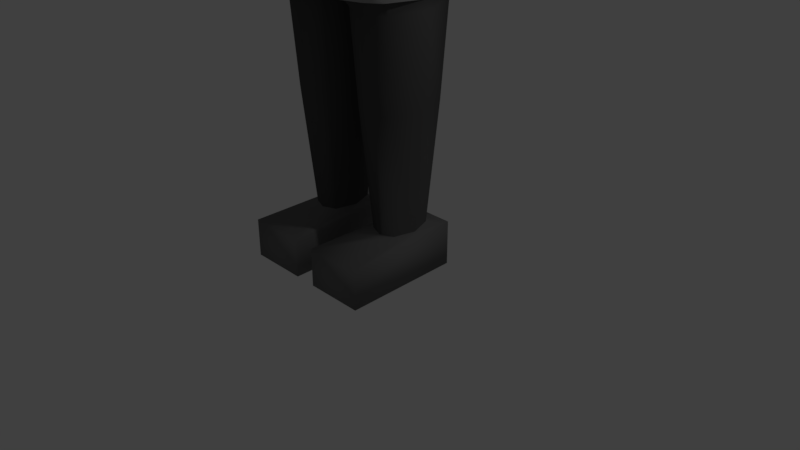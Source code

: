 # Source: GiantRobotBoss.blend  (saved by Blender 2.79.0; exported with 4.5.12 LTS)
import bpy
from mathutils import Matrix  # noqa: F401  (used for matrix-valued properties, if any)

bpy.ops.wm.read_factory_settings(use_empty=True)
scene = bpy.context.scene
scene.name = 'Scene'

# ---- collections
col_collection_1 = bpy.data.collections.new('Collection 1'); scene.collection.children.link(col_collection_1)

# ---- materials (node trees are filled in below, after node groups)
mat_material_008 = bpy.data.materials.new('Material.008')
mat_material_008.alpha_threshold = 0.0
mat_material_008.use_transparent_shadow = False
mat_material_008.diffuse_color = (0.8, 0.7264, 0.04232, 1.0)
mat_material_008.roughness = 0.5
mat_material_009 = bpy.data.materials.new('Material.009')
mat_material_009.alpha_threshold = 0.0
mat_material_009.use_transparent_shadow = False
mat_material_009.diffuse_color = (0.8, 0.1628, 0.5976, 1.0)
mat_material_009.roughness = 0.5
mat_material_010 = bpy.data.materials.new('Material.010')
mat_material_010.alpha_threshold = 0.0
mat_material_010.use_transparent_shadow = False
mat_material_010.diffuse_color = (0.0, 0.0, 0.0, 1.0)
mat_material_010.roughness = 0.5
mat_material_007 = bpy.data.materials.new('Material.007')
mat_material_007.alpha_threshold = 0.0
mat_material_007.use_transparent_shadow = False
mat_material_007.diffuse_color = (0.5122, 0.1329, 0.03618, 1.0)
mat_material_007.roughness = 0.5
mat_material_007.specular_intensity = 0.0
mat_material = bpy.data.materials.new('Material')
mat_material.alpha_threshold = 0.0
mat_material.use_transparent_shadow = False
mat_material.diffuse_color = (0.3493, 0.3493, 0.3493, 1.0)
mat_material.roughness = 0.5
mat_material.specular_intensity = 0.0
mat_material.line_color = (0.0, 0.0, 0.0, 1.0)
mat_material_001 = bpy.data.materials.new('Material.001')
mat_material_001.alpha_threshold = 0.0
mat_material_001.use_transparent_shadow = False
mat_material_001.diffuse_color = (0.1743, 0.1743, 0.1743, 1.0)
mat_material_001.roughness = 0.5
mat_material_001.specular_intensity = 0.0
mat_material_002 = bpy.data.materials.new('Material.002')
mat_material_002.alpha_threshold = 0.0
mat_material_002.use_transparent_shadow = False
mat_material_002.diffuse_color = (0.08115, 0.08115, 0.08115, 1.0)
mat_material_002.roughness = 0.5
mat_material_002.specular_intensity = 0.0
mat_material_003 = bpy.data.materials.new('Material.003')
mat_material_003.alpha_threshold = 0.0
mat_material_003.use_transparent_shadow = False
mat_material_003.diffuse_color = (0.1995, 0.8, 0.1416, 1.0)
mat_material_003.roughness = 0.5
mat_material_004 = bpy.data.materials.new('Material.004')
mat_material_004.alpha_threshold = 0.0
mat_material_004.use_transparent_shadow = False
mat_material_004.diffuse_color = (0.8, 0.008726, 0.006869, 1.0)
mat_material_004.roughness = 0.5
mat_material_004.specular_intensity = 0.0
mat_material_005 = bpy.data.materials.new('Material.005')
mat_material_005.alpha_threshold = 0.0
mat_material_005.use_transparent_shadow = False
mat_material_005.roughness = 0.5
mat_material_005.specular_intensity = 0.0
mat_material_006 = bpy.data.materials.new('Material.006')
mat_material_006.alpha_threshold = 0.0
mat_material_006.use_transparent_shadow = False
mat_material_006.diffuse_color = (0.0, 0.0, 0.0, 1.0)
mat_material_006.roughness = 0.5
mat_material_006.specular_intensity = 0.0

# ---- material node trees

# ---- world
world_world = bpy.data.worlds.new('World'); scene.world = world_world
world_world.color = (0.05088, 0.05088, 0.05088)
world_world.use_sun_shadow = False
world_world.sun_shadow_jitter_overblur = 0.0
world_world.cycles.sampling_method = 'MANUAL'

# ---- cameras
cam_camera = bpy.data.cameras.new('Camera')
cam_camera.clip_end = 100.0
cam_camera.lens = 35.0
cam_camera.sensor_width = 32.0
cam_camera.sensor_height = 18.0
cam_camera.ortho_scale = 7.314
cam_camera.dof.focus_distance = 0.0
cam_camera.dof.aperture_fstop = 128.0

# ---- lights
light_lamp = bpy.data.lights.new('Lamp', 'POINT')
light_lamp.transmission_factor = 0.0
light_lamp.cutoff_distance = 30.0
light_lamp.energy = 100.0
light_lamp.shadow_buffer_clip_start = 1.001
light_lamp.shadow_soft_size = 0.1
light_lamp.shadow_maximum_resolution = 0.006
light_lamp.use_absolute_resolution = True

# ---- meshes
me_cylinder_001 = bpy.data.meshes.new('Cylinder.001')
me_cylinder_001.from_pydata([(-5.173e-09, 0.7768, -2.899), (-5.173e-09, 0.7768, 0.5914), (0.3884, 0.6728, -2.899), (0.3884, 0.6728, 0.5914), (0.6728, 0.3884, -2.899), (0.6728, 0.3884, 0.5914), (0.7768, -6.425e-08, -2.899), (0.7768, -6.425e-08, 0.5914), (0.6728, -0.3884, -2.899), (0.6728, -0.3884, 0.5914), (0.3884, -0.6728, -2.899), (0.3884, -0.6728, 0.5914), (1.121e-07, -0.7768, -2.899), (1.121e-07, -0.7768, 0.5914), (-0.3884, -0.6728, -2.899), (-0.3884, -0.6728, 0.5914), (-0.6728, -0.3884, -2.899), (-0.6728, -0.3884, 0.5914), (-0.7768, -3.915e-07, -2.899), (-0.7768, -3.915e-07, 0.5914), (-0.6728, 0.3884, -2.899), (-0.6728, 0.3884, 0.5914), (-0.3884, 0.6728, -2.899), (-0.3884, 0.6728, 0.5914), (-5.173e-09, 0.7768, -0.1854), (0.3884, 0.6728, -0.1854), (0.6728, 0.3884, -0.1854), (0.7768, -6.425e-08, -0.1854), (0.6728, -0.3884, -0.1854), (0.3884, -0.6728, -0.1854), (1.121e-07, -0.7768, -0.1854), (-0.3884, -0.6728, -0.1854), (-0.6728, -0.3884, -0.1854), (-0.7768, -3.915e-07, -0.1854), (-0.6728, 0.3884, -0.1854), (-0.3884, 0.6728, -0.1854), (-8.004e-09, 0.1943, -4.361), (0.09714, 0.1683, -4.361), (0.1683, 0.09714, -4.361), (0.1943, -1.205e-07, -4.361), (0.1683, -0.09714, -4.361), (0.09714, -0.1683, -4.361), (2.133e-08, -0.1943, -4.361), (-0.09714, -0.1683, -4.361), (-0.1683, -0.09714, -4.361), (-0.1943, -2.024e-07, -4.361), (-0.1683, 0.09714, -4.361), (-0.09714, 0.1683, -4.361), (3.899e-08, -0.3076, -4.077), (0.1538, -0.2664, -4.077), (0.2664, -0.1538, -4.077), (0.3076, -1.096e-07, -4.077), (-7.454e-09, 0.3076, -4.077), (-0.1538, 0.2664, -4.077), (0.1538, 0.2664, -4.077), (0.2664, 0.1538, -4.077), (-0.2664, 0.1538, -4.077), (-0.3076, -2.391e-07, -4.077), (-0.2664, -0.1538, -4.077), (-0.1538, -0.2664, -4.077)], [], [(24, 1, 3, 25), (25, 3, 5, 26), (26, 5, 7, 27), (27, 7, 9, 28), (28, 9, 11, 29), (29, 11, 13, 30), (30, 13, 15, 31), (31, 15, 17, 32), (32, 17, 19, 33), (33, 19, 21, 34), (3, 1, 23, 21, 19, 17, 15, 13, 11, 9, 7, 5), (34, 21, 23, 35), (35, 23, 1, 24), (49, 48, 42, 41), (22, 35, 24, 0), (20, 34, 35, 22), (18, 33, 34, 20), (16, 32, 33, 18), (14, 31, 32, 16), (12, 30, 31, 14), (10, 29, 30, 12), (8, 28, 29, 10), (6, 27, 28, 8), (4, 26, 27, 6), (2, 25, 26, 4), (0, 24, 25, 2), (36, 37, 38, 39, 40, 41, 42, 43, 44, 45, 46, 47), (50, 49, 41, 40), (51, 50, 40, 39), (53, 52, 36, 47), (52, 54, 37, 36), (55, 51, 39, 38), (56, 53, 47, 46), (54, 55, 38, 37), (57, 56, 46, 45), (58, 57, 45, 44), (59, 58, 44, 43), (48, 59, 43, 42), (12, 14, 59, 48), (14, 16, 58, 59), (16, 18, 57, 58), (18, 20, 56, 57), (2, 4, 55, 54), (20, 22, 53, 56), (4, 6, 51, 55), (0, 2, 54, 52), (22, 0, 52, 53), (6, 8, 50, 51), (8, 10, 49, 50), (10, 12, 48, 49)])
me_cylinder_001.polygons.foreach_set('use_smooth', [True] * 50)
me_cylinder_001.polygons.foreach_set('material_index', [1, 1, 1, 1, 1, 1, 1, 1, 1, 1, 1, 1, 1, 2, 0, 0, 0, 0, 0, 0, 0, 0, 0, 0, 0, 0, 2, 2, 2, 2, 2, 2, 2, 2, 2, 2, 2, 2, 0, 0, 0, 0, 0, 0, 0, 0, 0, 0, 0, 0])
me_cylinder_001.materials.append(mat_material_008)
me_cylinder_001.materials.append(mat_material_009)
me_cylinder_001.materials.append(mat_material_010)
me_cylinder_001.use_remesh_preserve_volume = False
me_cylinder_001.use_remesh_preserve_attributes = False
me_cylinder_001.use_mirror_vertex_groups = False
me_cylinder_001.update()
me_cube_002 = bpy.data.meshes.new('Cube.002')
me_cube_002.from_pydata([(-1.0, -1.0, -1.0), (-1.0, -1.0, 1.0), (-1.0, 1.0, -1.0), (-1.0, 1.0, 1.0), (1.0, -1.0, -1.0), (1.0, -1.0, 1.0), (1.0, 1.0, -1.0), (1.0, 1.0, 1.0)], [], [(0, 1, 3, 2), (2, 3, 7, 6), (6, 7, 5, 4), (4, 5, 1, 0), (2, 6, 4, 0), (7, 3, 1, 5)])
me_cube_002.materials.append(mat_material_007)
me_cube_002.use_remesh_preserve_volume = False
me_cube_002.use_remesh_preserve_attributes = False
me_cube_002.use_mirror_vertex_groups = False
me_cube_002.update()
me_cube = bpy.data.meshes.new('Cube')
me_cube.from_pydata([(-0.3538, -0.3972, -1.03), (-0.3555, 0.4155, -1.03), (-1.258, -1.258, 2.524), (-1.258, 1.258, 2.524), (-0.951, 0.9873, 2.524), (-0.951, -1.005, 2.524), (-0.951, 0.9873, 2.643), (-0.951, -1.005, 2.643), (-0.7103, 0.6826, 2.643), (-0.7103, -0.7577, 2.643), (-0.1012, 0.06965, 2.769), (-0.1012, -0.1422, 2.769), (-0.2856, -1.202, 1.769), (-0.6022, -1.174, 1.206), (-0.3115, -1.145, 0.6189), (-0.2184, -1.506, 1.639), (-0.4725, -1.483, 1.187), (-0.2403, -1.46, 0.7182), (-0.2856, -1.512, 1.754), (-0.6022, -1.484, 1.19), (-0.3115, -1.455, 0.6036), (-0.2184, -0.5757, 1.667), (-0.4725, -0.5533, 1.215), (-0.2403, -0.5302, 0.7462), (-0.7103, 0.6826, 2.745), (-0.7103, -0.7577, 2.745), (-0.1012, 0.06965, 3.376), (-0.1012, -0.1422, 3.376), (-0.1363, 0.105, 3.574), (-0.1363, -0.1801, 3.574), (-0.1894, 0.1582, 3.395), (-0.1894, 0.1582, 3.574), (-0.1894, -0.2332, 3.395), (-0.1894, -0.2332, 3.574), (-0.9821, -0.9868, -0.2597), (-0.9821, 0.9868, -0.2006), (-1.1, 1.103, 0.7337), (-0.9821, 0.134, -0.2597), (-1.076, 0.5827, 0.495), (-0.9753, -0.9995, -1.017), (-0.9753, 0.8009, -1.017), (-1.13, -1.151, -0.1996), (-1.13, 0.9527, -0.1996), (-1.13, 0.1379, -0.1996), (-1.265, 1.086, 0.7562), (-1.237, 0.6541, 0.5121), (-1.216, 0.8059, 0.4079), (-1.205, 0.7146, 0.334), (-1.189, 0.7146, 0.2209), (-1.182, 0.8146, 0.1688), (-1.189, 0.9016, 0.2209), (-1.207, 0.9103, 0.347), (-1.284, 0.8057, 0.4149), (-1.273, 0.7093, 0.3368), (-1.256, 0.7093, 0.2175), (-1.248, 0.8149, 0.1624), (-1.256, 0.9067, 0.2175), (-1.275, 0.9159, 0.3506), (-0.8479, 0.8548, -1.0), (-0.8479, -0.8548, -1.0), (-0.2063, 0.4949, -1.044), (-0.2071, -0.4726, -1.043), (-0.4763, 0.007346, -1.027), (-0.4003, -0.4729, -1.337), (-0.4003, 0.4729, -1.337), (-0.5476, 0.0, -1.337), (-0.6496, -0.5327, -5.339), (-1.322, -0.2694, -2.285), (-0.8447, -0.4838, -5.339), (-1.322, 0.2694, -2.285), (-0.6583, 0.6384, -5.339), (-0.8647, 0.5795, -5.339), (-1.239, -1.251, -1.337), (-1.239, 1.251, -1.337), (-1.244, -1.249, -1.337), (-1.381, -0.2883, -1.858), (-1.355, -1.189, -1.38), (-1.152, -1.389, -1.485), (-1.237, -1.256, -1.337), (-1.186, -1.359, -1.38), (-1.319, -1.319, -1.485), (-1.242, -1.254, -1.337), (-1.306, -1.309, -1.38), (-1.237, 1.256, -1.337), (-1.152, 1.389, -1.485), (-1.186, 1.359, -1.38), (-1.381, 0.2883, -1.858), (-1.244, 1.249, -1.337), (-1.355, 1.189, -1.38), (-1.319, 1.319, -1.485), (-1.242, 1.254, -1.337), (-1.306, 1.309, -1.38), (-0.4149, -1.39, 1.193), (-0.4725, -1.064, 1.206), (-0.2184, -1.086, 1.658), (-0.2301, -1.415, 1.604), (-0.2462, -1.375, 0.7738), (-0.2403, -1.04, 0.7369), (-0.1188, -1.402, 1.197), (-0.05492, -1.407, 1.311), (-0.06042, -1.396, 1.079), (-9.513e-06, -0.9129, -5.262), (0.0004682, -1.256, -1.337), (0.0004264, -1.359, -1.38), (0.0003987, -1.389, -1.485), (-9.492e-06, 0.9129, -5.262), (0.008033, -0.6435, -1.337), (-0.0004361, 1.256, -1.337), (-0.0004361, 0.6435, -1.337), (-5.745, -0.3028, -1.714), (-5.745, 0.3028, -1.714), (-5.148, -0.1879, -1.83), (-5.148, 0.1879, -1.83), (-6.258, -0.3028, -1.558), (-6.258, 0.3028, -1.558), (-5.948, 0.3028, -1.274), (-5.948, -0.3028, -1.274), (-6.829, -0.3028, -1.771), (-6.829, 0.3028, -1.771), (-7.239, 0.3028, -1.682), (-7.239, -0.3028, -1.682), (-6.594, -0.3028, -1.252), (-6.543, -0.3028, -1.439), (-6.543, 0.3028, -1.439), (-6.594, 0.3028, -1.252), (-5.745, -0.3028, -2.467), (-5.745, 0.3028, -2.467), (-5.148, -0.1879, -2.351), (-5.148, 0.1879, -2.351), (-5.745, -0.3028, -2.09), (-5.745, 0.3028, -2.09), (-5.148, 0.2562, -2.09), (-5.148, -0.2562, -2.09), (-6.258, -0.3028, -2.623), (-6.258, 0.3028, -2.623), (-5.948, 0.3028, -2.907), (-5.948, -0.3028, -2.907), (-6.829, -0.3028, -2.41), (-6.829, 0.3028, -2.41), (-7.239, 0.3028, -2.499), (-7.239, -0.3028, -2.499), (-6.594, -0.3028, -2.929), (-6.543, -0.3028, -2.742), (-6.543, 0.3028, -2.742), (-6.594, 0.3028, -2.929), (-5.325, 0.3028, -1.714), (-5.325, -0.3028, -1.714), (-5.325, 0.3028, -2.09), (-5.325, -0.3028, -2.09), (-5.325, 0.3028, -2.467), (-5.325, -0.3028, -2.467), (-5.148, 0.0, -1.807), (-5.148, 0.2253, -1.934), (-5.148, -0.2253, -1.934), (-5.148, 0.0, -2.374), (-5.148, 0.2253, -2.247), (-5.148, -0.2253, -2.247), (-3.223, -0.2784, -1.704), (-3.223, 0.2784, -1.704), (-3.223, -0.2784, -2.477), (-3.223, 0.2784, -2.477), (-3.223, 0.3796, -2.09), (-3.223, -0.3796, -2.09), (-3.223, 0.0, -1.67), (-3.223, 0.3338, -1.859), (-3.223, -0.3338, -1.859), (-3.223, 0.0, -2.511), (-3.223, 0.3338, -2.322), (-3.223, -0.3338, -2.322), (-1.575, -0.2013, -1.81), (-1.575, 0.2013, -1.81), (-1.575, -0.2013, -2.369), (-1.575, 0.2013, -2.369), (-1.575, 0.2745, -2.09), (-1.575, -0.2745, -2.09), (-1.575, 0.0, -1.786), (-1.575, 0.2414, -1.922), (-1.575, -0.2414, -1.922), (-1.575, 0.0, -2.394), (-1.575, 0.2414, -2.257), (-1.575, -0.2414, -2.257), (-0.8577, -0.4341, -5.339), (-0.8809, 0.5241, -5.339), (-1.389, 1.152, -1.485), (-1.389, -1.152, -1.485), (-1.312, 0.0, -2.36), (-1.393, 0.0, -1.774), (-1.352, -0.3219, -2.067), (-1.352, 0.3219, -2.067), (-0.9302, -0.8363, -5.262), (-0.6512, -0.9129, -5.262), (-1.007, -0.6512, -5.262), (-0.6512, 0.9129, -5.262), (-0.9302, 0.8363, -5.262), (-1.007, 0.6512, -5.262), (-0.1395, 0.5824, -5.339), (-0.1585, -0.4894, -5.339), (-0.222, 0.6114, -5.339), (-0.04112, 0.02044, -5.339), (-0.9763, 0.01324, -5.339), (-0.9273, -1.034, -8.724), (-0.7181, -0.2352, -8.138), (-0.8337, 0.573, -8.747), (-0.7025, 0.3163, -8.118), (-0.1492, -1.034, -8.724), (-0.3583, -0.2352, -8.138), (-0.2427, 0.573, -8.747), (-0.374, 0.3163, -8.118), (-0.9273, -1.034, -8.223), (-0.8337, 0.573, -8.163), (-0.2427, 0.573, -8.163), (-0.1492, -1.034, -8.223), (-0.7997, 0.03473, -8.128), (-0.5382, 0.3727, -8.116), (-0.2767, 0.03473, -8.128), (-0.5382, -0.3033, -8.141), (-0.8012, -0.3611, -6.602), (-0.7783, 0.4449, -6.572), (-0.2753, -0.3611, -6.602), (-0.2982, 0.4449, -6.572), (-0.9205, 0.03339, -6.588), (-0.5382, 0.5274, -6.569), (-0.156, 0.03339, -6.588), (-0.5382, -0.4607, -6.606), (-0.8447, -0.4272, -5.473), (-0.8181, 0.5124, -5.438), (-0.2317, -0.4272, -5.473), (-0.2584, 0.5124, -5.438), (-0.9837, 0.03268, -5.456), (-0.5382, 0.6085, -5.434), (-0.09275, 0.03268, -5.456), (-0.5382, -0.5432, -5.477), (0.3538, -0.3972, -1.03), (0.3555, 0.4155, -1.03), (1.258, -1.258, 2.524), (1.258, 1.258, 2.524), (0.951, 0.9873, 2.524), (0.951, -1.005, 2.524), (0.951, 0.9873, 2.643), (0.951, -1.005, 2.643), (0.7103, 0.6826, 2.643), (0.7103, -0.7577, 2.643), (0.1012, 0.06965, 2.769), (0.1012, -0.1422, 2.769), (0.2856, -1.202, 1.769), (0.6022, -1.174, 1.206), (0.3115, -1.145, 0.6189), (0.2184, -1.506, 1.639), (0.4725, -1.483, 1.187), (0.2403, -1.46, 0.7182), (0.0, 0.5358, -1.061), (0.0, -0.5121, -1.06), (0.0, 1.331, 2.551), (0.0, -1.298, 2.551), (0.0, 1.048, 2.551), (0.0, -1.034, 2.551), (0.0, 1.048, 2.675), (0.0, -1.034, 2.675), (0.0, 0.7296, 2.675), (0.0, -0.7755, 2.675), (0.0, 0.7296, 2.782), (0.0, -0.7755, 2.782), (0.0, -1.24, 1.836), (0.0, -1.18, 0.56), (0.0, -1.557, 1.7), (0.0, -1.504, 0.544), (0.0, -1.563, 1.82), (0.2856, -1.512, 1.754), (0.6022, -1.484, 1.19), (0.3115, -1.455, 0.6036), (0.0, -1.51, 0.6638), (0.0, -0.5854, 1.729), (0.0, -0.5378, 0.693), (0.2184, -0.5757, 1.667), (0.4725, -0.5533, 1.215), (0.2403, -0.5302, 0.7462), (0.0, 0.08522, 2.814), (0.7103, 0.6826, 2.745), (0.7103, -0.7577, 2.745), (0.0, -0.1362, 2.814), (0.0, 0.08522, 3.448), (0.0, -0.1362, 3.448), (0.1012, 0.06965, 3.376), (0.1012, -0.1422, 3.376), (0.0, 0.126, 3.648), (0.0, -0.172, 3.648), (0.1363, 0.105, 3.574), (0.1363, -0.1801, 3.574), (0.1894, 0.1582, 3.395), (0.1894, 0.1582, 3.574), (0.0, 0.2045, 3.461), (0.1894, -0.2332, 3.395), (0.0, -0.2505, 3.461), (0.0, 0.2045, 3.648), (0.1894, -0.2332, 3.574), (0.0, -0.2505, 3.648), (0.9821, -0.9868, -0.2597), (0.9821, 0.9868, -0.2006), (0.0, 1.047, -0.2964), (0.0, -1.093, -0.3581), (1.1, 1.103, 0.7337), (0.9821, 0.134, -0.2597), (1.076, 0.5827, 0.495), (0.0, -1.028, -1.074), (0.9753, -0.9995, -1.017), (0.9753, 0.8009, -1.017), (0.0, -1.277, -0.2953), (1.13, -1.151, -0.1996), (1.13, 0.9527, -0.1996), (1.13, 0.1379, -0.1996), (1.265, 1.086, 0.7562), (1.237, 0.6541, 0.5121), (1.216, 0.8059, 0.4079), (1.205, 0.7146, 0.334), (1.189, 0.7146, 0.2209), (1.182, 0.8146, 0.1688), (1.189, 0.9016, 0.2209), (1.207, 0.9103, 0.347), (1.284, 0.8057, 0.4149), (1.273, 0.7093, 0.3368), (1.256, 0.7093, 0.2175), (1.248, 0.8149, 0.1624), (1.256, 0.9067, 0.2175), (1.275, 0.9159, 0.3506), (0.0, 0.9095, -1.056), (0.8479, 0.8548, -1.0), (0.0, -0.8771, -1.056), (0.8479, -0.8548, -1.0), (0.2063, 0.4949, -1.044), (0.2071, -0.4726, -1.043), (0.4763, 0.007346, -1.027), (0.4003, -0.4729, -1.337), (0.4003, 0.4729, -1.337), (0.5476, 0.0, -1.337), (0.0, 0.647, -1.337), (-0.0005404, -0.647, -1.337), (0.6496, -0.5327, -5.339), (1.322, -0.2694, -2.285), (0.8447, -0.4838, -5.339), (1.322, 0.2694, -2.285), (0.6583, 0.6384, -5.339), (0.8647, 0.5795, -5.339), (1.239, -1.251, -1.337), (1.239, 1.251, -1.337), (1.244, -1.249, -1.337), (1.381, -0.2883, -1.858), (1.355, -1.189, -1.38), (1.152, -1.389, -1.485), (1.237, -1.256, -1.337), (1.186, -1.359, -1.38), (1.319, -1.319, -1.485), (1.242, -1.254, -1.337), (1.306, -1.309, -1.38), (1.237, 1.256, -1.337), (1.152, 1.389, -1.485), (1.186, 1.359, -1.38), (1.381, 0.2883, -1.858), (1.244, 1.249, -1.337), (1.355, 1.189, -1.38), (1.319, 1.319, -1.485), (1.242, 1.254, -1.337), (1.306, 1.309, -1.38), (0.4149, -1.39, 1.193), (0.4725, -1.064, 1.206), (0.2184, -1.086, 1.658), (0.2301, -1.415, 1.604), (0.0, -1.443, 1.706), (0.0, -1.11, 1.72), (0.2462, -1.375, 0.7738), (0.2403, -1.04, 0.7369), (0.0, -1.062, 0.6833), (0.0, -1.394, 0.673), (0.1188, -1.402, 1.197), (0.0, -1.409, 1.196), (0.05492, -1.407, 1.311), (0.0, -1.417, 1.326), (0.06042, -1.396, 1.079), (0.0, -1.405, 1.065), (-0.001071, -0.9129, -5.262), (-0.001549, -1.256, -1.337), (-0.001507, -1.359, -1.38), (-0.001479, -1.389, -1.485), (-0.0005404, 0.9129, -5.262), (0.0, 1.256, -1.337), (0.0, 1.359, -1.38), (0.0, 1.389, -1.485), (-0.001071, 0.9129, -5.262), (-0.001549, -0.6435, -1.337), (-0.00132, 1.256, -1.337), (-0.00132, 0.6435, -1.337), (5.745, -0.3028, -1.714), (5.745, 0.3028, -1.714), (5.148, -0.1879, -1.83), (5.148, 0.1879, -1.83), (6.258, -0.3028, -1.558), (6.258, 0.3028, -1.558), (5.948, 0.3028, -1.274), (5.948, -0.3028, -1.274), (6.829, -0.3028, -1.771), (6.829, 0.3028, -1.771), (7.239, 0.3028, -1.682), (7.239, -0.3028, -1.682), (6.594, -0.3028, -1.252), (6.543, -0.3028, -1.439), (6.543, 0.3028, -1.439), (6.594, 0.3028, -1.252), (5.745, -0.3028, -2.467), (5.745, 0.3028, -2.467), (5.148, -0.1879, -2.351), (5.148, 0.1879, -2.351), (5.745, -0.3028, -2.09), (5.745, 0.3028, -2.09), (5.148, 0.2562, -2.09), (5.148, -0.2562, -2.09), (6.258, -0.3028, -2.623), (6.258, 0.3028, -2.623), (5.948, 0.3028, -2.907), (5.948, -0.3028, -2.907), (6.829, -0.3028, -2.41), (6.829, 0.3028, -2.41), (7.239, 0.3028, -2.499), (7.239, -0.3028, -2.499), (6.594, -0.3028, -2.929), (6.543, -0.3028, -2.742), (6.543, 0.3028, -2.742), (6.594, 0.3028, -2.929), (5.325, 0.3028, -1.714), (5.325, -0.3028, -1.714), (5.325, 0.3028, -2.09), (5.325, -0.3028, -2.09), (5.325, 0.3028, -2.467), (5.325, -0.3028, -2.467), (5.148, 0.0, -1.807), (5.148, 0.2253, -1.934), (5.148, -0.2253, -1.934), (5.148, 0.0, -2.374), (5.148, 0.2253, -2.247), (5.148, -0.2253, -2.247), (3.223, -0.2784, -1.704), (3.223, 0.2784, -1.704), (3.223, -0.2784, -2.477), (3.223, 0.2784, -2.477), (3.223, 0.3796, -2.09), (3.223, -0.3796, -2.09), (3.223, 0.0, -1.67), (3.223, 0.3338, -1.859), (3.223, -0.3338, -1.859), (3.223, 0.0, -2.511), (3.223, 0.3338, -2.322), (3.223, -0.3338, -2.322), (1.575, -0.2013, -1.81), (1.575, 0.2013, -1.81), (1.575, -0.2013, -2.369), (1.575, 0.2013, -2.369), (1.575, 0.2745, -2.09), (1.575, -0.2745, -2.09), (1.575, 0.0, -1.786), (1.575, 0.2414, -1.922), (1.575, -0.2414, -1.922), (1.575, 0.0, -2.394), (1.575, 0.2414, -2.257), (1.575, -0.2414, -2.257), (0.8577, -0.4341, -5.339), (0.8809, 0.5241, -5.339), (1.389, 1.152, -1.485), (1.389, -1.152, -1.485), (1.312, 0.0, -2.36), (1.393, 0.0, -1.774), (1.352, -0.3219, -2.067), (1.352, 0.3219, -2.067), (0.9302, -0.8363, -5.262), (0.6512, -0.9129, -5.262), (1.007, -0.6512, -5.262), (0.6512, 0.9129, -5.262), (0.9302, 0.8363, -5.262), (1.007, 0.6512, -5.262), (0.1395, 0.5824, -5.339), (0.1585, -0.4894, -5.339), (0.222, 0.6114, -5.339), (0.04112, 0.02044, -5.339), (0.9763, 0.01324, -5.339), (0.9273, -1.034, -8.724), (0.7181, -0.2352, -8.138), (0.8337, 0.573, -8.747), (0.7025, 0.3163, -8.118), (0.1492, -1.034, -8.724), (0.3583, -0.2352, -8.138), (0.2427, 0.573, -8.747), (0.374, 0.3163, -8.118), (0.9273, -1.034, -8.223), (0.8337, 0.573, -8.163), (0.2427, 0.573, -8.163), (0.1492, -1.034, -8.223), (0.7997, 0.03473, -8.128), (0.5382, 0.3727, -8.116), (0.2767, 0.03473, -8.128), (0.5382, -0.3033, -8.141), (0.8012, -0.3611, -6.602), (0.7783, 0.4449, -6.572), (0.2753, -0.3611, -6.602), (0.2982, 0.4449, -6.572), (0.9205, 0.03339, -6.588), (0.5382, 0.5274, -6.569), (0.156, 0.03339, -6.588), (0.5382, -0.4607, -6.606), (0.8447, -0.4272, -5.473), (0.8181, 0.5124, -5.438), (0.2317, -0.4272, -5.473), (0.2584, 0.5124, -5.438), (0.9837, 0.03268, -5.456), (0.5382, 0.6085, -5.434), (0.09275, 0.03268, -5.456), (0.5382, -0.5432, -5.477), (-0.607, -0.6099, -0.1605), (-0.4636, 0.06325, -0.1226), (0.607, -0.6099, -0.1605), (0.0, -0.5792, -0.1897), (0.4636, 0.06325, -0.1226)], [], [(252, 3, 2, 253, 255, 5, 4, 254), (34, 2, 3, 36, 38, 37), (298, 324, 58, 35), (256, 6, 7, 257, 259, 9, 8, 258), (276, 10, 26, 280), (14, 263, 265, 20), (12, 13, 19, 18), (13, 14, 20, 19), (262, 12, 18, 266), (59, 326, 303, 39), (11, 279, 281, 27), (94, 93, 22, 21), (15, 264, 266, 18), (16, 15, 18, 19), (17, 16, 19, 20), (270, 17, 20, 265), (271, 21, 22, 23, 272), (93, 97, 23, 22), (367, 94, 21, 271), (97, 370, 272, 23), (10, 276, 260, 24), (11, 10, 24, 25), (279, 11, 25, 261), (27, 281, 292, 32), (10, 11, 27, 26), (284, 28, 29, 285), (28, 284, 293, 31), (26, 27, 32, 30), (290, 30, 31, 293), (30, 32, 33, 31), (32, 292, 295, 33), (29, 28, 31, 33), (280, 26, 30, 290), (285, 29, 33, 295), (34, 37, 43, 41), (252, 298, 35, 36, 3), (34, 299, 263, 14, 13, 12, 262, 253, 2), (36, 35, 42, 44), (303, 306, 41, 39), (39, 41, 43, 42, 40), (43, 45, 47, 48, 49, 50, 51, 44, 42), (35, 58, 40, 42), (37, 38, 45, 43), (58, 59, 39, 40), (38, 36, 44, 45), (299, 34, 41, 306), (50, 49, 55, 56), (44, 51, 46, 47, 45), (52, 57, 56, 55, 54, 53), (47, 46, 52, 53), (51, 50, 56, 57), (48, 47, 53, 54), (46, 51, 57, 52), (49, 48, 54, 55), (250, 60, 1, 58, 324), (0, 61, 251, 326, 59), (1, 62, 0, 59, 58), (4, 5, 7, 6), (5, 255, 257, 7), (254, 4, 6, 256), (9, 259, 261, 25), (258, 8, 24, 260), (8, 9, 25, 24), (190, 77, 80, 189), (64, 334, 108, 107, 383, 83, 73), (63, 65, 64, 73, 87, 74, 72), (83, 90, 73), (89, 193, 194, 183), (64, 1, 60), (1, 65, 62), (65, 0, 62), (0, 63, 61), (61, 335, 251), (334, 60, 250), (64, 65, 1), (65, 63, 0), (61, 63, 335), (334, 64, 60), (189, 80, 184, 191), (101, 104, 77, 190), (84, 192, 193, 89), (81, 78, 72), (90, 87, 73), (184, 80, 82, 76), (76, 82, 81, 74), (80, 77, 79, 82), (82, 79, 78, 81), (84, 89, 91, 85), (85, 91, 90, 83), (89, 183, 88, 91), (91, 88, 87, 90), (74, 87, 88, 76), (76, 88, 183, 184), (102, 78, 79, 103), (103, 79, 77, 104), (74, 81, 72), (17, 270, 371, 96), (97, 93, 373), (370, 97, 373), (264, 15, 95, 366), (92, 96, 100, 98), (16, 17, 96, 92), (96, 371, 377, 100), (15, 16, 92, 95), (94, 367, 373), (100, 377, 373), (375, 99, 373), (98, 100, 373), (99, 98, 373), (95, 92, 98, 99), (93, 94, 373), (366, 95, 99, 375), (85, 384, 385, 84), (83, 383, 384, 85), (192, 84, 385, 382), (102, 106, 335, 63, 72, 78), (129, 109, 110, 130), (130, 110, 145, 147), (148, 146, 109, 129), (109, 146, 116, 113), (122, 121, 120, 117), (145, 110, 114, 115), (146, 145, 115, 116), (110, 109, 113, 114), (119, 118, 117, 120), (124, 123, 118, 119), (121, 124, 119, 120), (123, 122, 117, 118), (114, 113, 122, 123), (116, 115, 124, 121), (115, 114, 123, 124), (113, 116, 121, 122), (129, 130, 126, 125), (130, 147, 149, 126), (148, 129, 125, 150), (125, 133, 136, 150), (142, 137, 140, 141), (149, 135, 134, 126), (150, 136, 135, 149), (126, 134, 133, 125), (139, 140, 137, 138), (144, 139, 138, 143), (141, 140, 139, 144), (143, 138, 137, 142), (134, 143, 142, 133), (136, 141, 144, 135), (135, 144, 143, 134), (133, 142, 141, 136), (111, 151, 112, 145, 146), (112, 152, 131, 147, 145), (132, 153, 111, 146, 148), (128, 154, 127, 150, 149), (131, 155, 128, 149, 147), (127, 156, 132, 148, 150), (131, 152, 164, 161), (154, 128, 160, 166), (132, 156, 168, 162), (112, 151, 163, 158), (153, 132, 162, 165), (128, 155, 167, 160), (152, 112, 158, 164), (127, 154, 166, 159), (156, 127, 159, 168), (151, 111, 157, 163), (111, 153, 165, 157), (155, 131, 161, 167), (163, 157, 169, 175), (164, 158, 170, 176), (167, 161, 173, 179), (168, 159, 171, 180), (161, 164, 176, 173), (157, 165, 177, 169), (162, 168, 180, 174), (165, 162, 174, 177), (166, 160, 172, 178), (158, 163, 175, 170), (159, 166, 178, 171), (160, 167, 179, 172), (67, 185, 69, 194, 191), (86, 186, 75, 184, 183), (75, 187, 67, 191, 184), (69, 188, 86, 183, 194), (175, 186, 170), (170, 86, 176), (176, 188, 173), (174, 180, 67), (69, 172, 179), (172, 185, 178), (185, 171, 178), (171, 67, 180), (174, 187, 177), (177, 75, 169), (75, 186, 169), (173, 188, 69), (170, 186, 86), (176, 86, 188), (179, 173, 69), (69, 185, 172), (185, 67, 171), (187, 174, 67), (177, 187, 75), (186, 175, 169), (68, 66, 190, 189), (181, 68, 189, 191), (70, 71, 193, 192), (71, 182, 194, 193), (182, 199, 181, 191, 194), (66, 196, 101, 190), (197, 70, 192, 382), (195, 197, 382, 105), (196, 198, 195, 105, 101), (200, 208, 209, 202), (202, 209, 210, 206), (206, 210, 211, 204), (204, 211, 208, 200), (202, 206, 204, 200), (207, 213, 221, 219), (201, 212, 203, 209, 208), (203, 213, 207, 210, 209), (207, 214, 205, 211, 210), (205, 215, 201, 208, 211), (214, 207, 219, 222), (212, 201, 216, 220), (205, 214, 222, 218), (215, 205, 218, 223), (203, 212, 220, 217), (213, 203, 217, 221), (201, 215, 223, 216), (217, 220, 228, 225), (223, 218, 226, 231), (221, 217, 225, 229), (216, 223, 231, 224), (219, 221, 229, 227), (222, 219, 227, 230), (220, 216, 224, 228), (218, 222, 230, 226), (197, 229, 70), (70, 225, 71), (225, 182, 71), (182, 228, 199), (199, 224, 181), (181, 224, 68), (224, 66, 68), (66, 231, 196), (196, 226, 198), (198, 230, 195), (195, 227, 197), (197, 227, 229), (70, 229, 225), (225, 228, 182), (199, 228, 224), (224, 231, 66), (196, 231, 226), (198, 226, 230), (195, 230, 227), (252, 254, 236, 237, 255, 253, 234, 235), (296, 301, 302, 300, 235, 234), (298, 297, 325, 324), (256, 258, 240, 241, 259, 257, 239, 238), (276, 280, 282, 242), (246, 269, 265, 263), (244, 267, 268, 245), (245, 268, 269, 246), (262, 266, 267, 244), (327, 304, 303, 326), (243, 283, 281, 279), (364, 273, 274, 363), (247, 267, 266, 264), (248, 268, 267, 247), (249, 269, 268, 248), (270, 265, 269, 249), (271, 272, 275, 274, 273), (363, 274, 275, 369), (367, 271, 273, 364), (369, 275, 272, 370), (242, 277, 260, 276), (243, 278, 277, 242), (279, 261, 278, 243), (283, 291, 292, 281), (242, 282, 283, 243), (284, 285, 287, 286), (286, 289, 293, 284), (282, 288, 291, 283), (290, 293, 289, 288), (288, 289, 294, 291), (291, 294, 295, 292), (287, 294, 289, 286), (280, 290, 288, 282), (285, 295, 294, 287), (296, 307, 309, 301), (252, 235, 300, 297, 298), (296, 234, 253, 262, 244, 245, 246, 263, 299), (300, 310, 308, 297), (303, 304, 307, 306), (304, 305, 308, 309, 307), (309, 308, 310, 317, 316, 315, 314, 313, 311), (297, 308, 305, 325), (301, 309, 311, 302), (325, 305, 304, 327), (302, 311, 310, 300), (299, 306, 307, 296), (316, 322, 321, 315), (310, 311, 313, 312, 317), (318, 319, 320, 321, 322, 323), (313, 319, 318, 312), (317, 323, 322, 316), (314, 320, 319, 313), (312, 318, 323, 317), (315, 321, 320, 314), (250, 324, 325, 233, 328), (232, 327, 326, 251, 329), (233, 325, 327, 232, 330), (236, 238, 239, 237), (237, 239, 257, 255), (254, 256, 238, 236), (241, 278, 261, 259), (258, 260, 277, 240), (240, 277, 278, 241), (471, 470, 350, 347), (332, 343, 353, 383, 388, 389, 334), (331, 342, 344, 357, 343, 332, 333), (353, 343, 360), (359, 464, 475, 474), (332, 328, 233), (233, 330, 333), (333, 330, 232), (232, 329, 331), (329, 251, 335), (334, 250, 328), (332, 233, 333), (333, 232, 331), (329, 335, 331), (334, 328, 332), (470, 472, 465, 350), (378, 471, 347, 381), (354, 359, 474, 473), (351, 342, 348), (360, 343, 357), (465, 346, 352, 350), (346, 344, 351, 352), (350, 352, 349, 347), (352, 351, 348, 349), (354, 355, 361, 359), (355, 353, 360, 361), (359, 361, 358, 464), (361, 360, 357, 358), (344, 346, 358, 357), (346, 465, 464, 358), (379, 380, 349, 348), (380, 381, 347, 349), (344, 342, 351), (249, 368, 371, 270), (369, 373, 363), (370, 373, 369), (264, 366, 365, 247), (362, 372, 376, 368), (248, 362, 368, 249), (368, 376, 377, 371), (247, 365, 362, 248), (364, 373, 367), (376, 373, 377), (375, 373, 374), (372, 373, 376), (374, 373, 372), (365, 374, 372, 362), (363, 373, 364), (366, 375, 374, 365), (355, 354, 385, 384), (353, 355, 384, 383), (473, 382, 385, 354), (379, 348, 342, 331, 335, 387), (410, 411, 391, 390), (411, 428, 426, 391), (429, 410, 390, 427), (390, 394, 397, 427), (403, 398, 401, 402), (426, 396, 395, 391), (427, 397, 396, 426), (391, 395, 394, 390), (400, 401, 398, 399), (405, 400, 399, 404), (402, 401, 400, 405), (404, 399, 398, 403), (395, 404, 403, 394), (397, 402, 405, 396), (396, 405, 404, 395), (394, 403, 402, 397), (410, 406, 407, 411), (411, 407, 430, 428), (429, 431, 406, 410), (406, 431, 417, 414), (423, 422, 421, 418), (430, 407, 415, 416), (431, 430, 416, 417), (407, 406, 414, 415), (420, 419, 418, 421), (425, 424, 419, 420), (422, 425, 420, 421), (424, 423, 418, 419), (415, 414, 423, 424), (417, 416, 425, 422), (416, 415, 424, 425), (414, 417, 422, 423), (392, 427, 426, 393, 432), (393, 426, 428, 412, 433), (413, 429, 427, 392, 434), (409, 430, 431, 408, 435), (412, 428, 430, 409, 436), (408, 431, 429, 413, 437), (412, 442, 445, 433), (435, 447, 441, 409), (413, 443, 449, 437), (393, 439, 444, 432), (434, 446, 443, 413), (409, 441, 448, 436), (433, 445, 439, 393), (408, 440, 447, 435), (437, 449, 440, 408), (432, 444, 438, 392), (392, 438, 446, 434), (436, 448, 442, 412), (444, 456, 450, 438), (445, 457, 451, 439), (448, 460, 454, 442), (449, 461, 452, 440), (442, 454, 457, 445), (438, 450, 458, 446), (443, 455, 461, 449), (446, 458, 455, 443), (447, 459, 453, 441), (439, 451, 456, 444), (440, 452, 459, 447), (441, 453, 460, 448), (337, 472, 475, 339, 466), (356, 464, 465, 345, 467), (345, 465, 472, 337, 468), (339, 475, 464, 356, 469), (456, 451, 467), (451, 457, 356), (457, 454, 469), (455, 337, 461), (339, 460, 453), (453, 459, 466), (466, 459, 452), (452, 461, 337), (455, 458, 468), (458, 450, 345), (345, 450, 467), (454, 339, 469), (451, 356, 467), (457, 469, 356), (460, 339, 454), (339, 453, 466), (466, 452, 337), (468, 337, 455), (458, 345, 468), (467, 450, 456), (338, 470, 471, 336), (462, 472, 470, 338), (340, 473, 474, 341), (341, 474, 475, 463), (463, 475, 472, 462, 480), (336, 471, 378, 477), (478, 382, 473, 340), (476, 386, 382, 478), (477, 378, 386, 476, 479), (481, 483, 490, 489), (483, 487, 491, 490), (487, 485, 492, 491), (485, 481, 489, 492), (483, 481, 485, 487), (488, 500, 502, 494), (482, 489, 490, 484, 493), (484, 490, 491, 488, 494), (488, 491, 492, 486, 495), (486, 492, 489, 482, 496), (495, 503, 500, 488), (493, 501, 497, 482), (486, 499, 503, 495), (496, 504, 499, 486), (484, 498, 501, 493), (494, 502, 498, 484), (482, 497, 504, 496), (498, 506, 509, 501), (504, 512, 507, 499), (502, 510, 506, 498), (497, 505, 512, 504), (500, 508, 510, 502), (503, 511, 508, 500), (501, 509, 505, 497), (499, 507, 511, 503), (478, 340, 510), (340, 341, 506), (506, 341, 463), (463, 480, 509), (480, 462, 505), (462, 338, 505), (505, 338, 336), (336, 477, 512), (477, 479, 507), (479, 476, 511), (476, 478, 508), (478, 510, 508), (340, 506, 510), (506, 463, 509), (480, 505, 509), (505, 336, 512), (477, 507, 512), (479, 511, 507), (476, 508, 511), (37, 34, 513, 514), (34, 299, 516, 513), (296, 301, 517, 515), (299, 296, 515, 516)])
me_cube.polygons.foreach_set('use_smooth', [0, 0, 0, 0, 0, 0, 0, 0, 0, 0, 0, 0, 0, 0, 0, 0, 0, 0, 0, 0, 0, 0, 0, 0, 0, 0, 0, 0, 0, 0, 0, 0, 0, 0, 0, 0, 0, 0, 0, 0, 0, 0, 0, 0, 0, 0, 0, 0, 0, 0, 0, 0, 0, 0, 0, 0, 0, 1, 1, 1, 1, 1, 1, 1, 1, 1, 1, 1, 1, 1, 1, 1, 1, 1, 1, 1, 1, 1, 1, 1, 1, 1, 1, 1, 1, 1, 1, 1, 1, 1, 1, 1, 1, 1, 1, 1, 0, 0, 0, 0, 0, 0, 0, 0, 0, 0, 0, 0, 0, 0, 0, 0, 1, 1, 1, 1, 0, 0, 0, 0, 0, 0, 0, 0, 0, 0, 0, 0, 0, 0, 0, 0, 0, 0, 0, 0, 0, 0, 0, 0, 0, 0, 0, 0, 0, 0, 0, 0, 0, 0, 0, 0, 0, 0, 1, 1, 1, 1, 1, 1, 1, 1, 1, 1, 1, 1, 1, 1, 1, 1, 1, 1, 1, 1, 1, 1, 1, 1, 1, 1, 1, 1, 1, 1, 1, 1, 1, 1, 1, 1, 1, 1, 1, 1, 1, 1, 1, 1, 1, 1, 1, 1, 1, 1, 1, 1, 1, 1, 1, 1, 1, 1, 1, 1, 1, 1, 1, 1, 1, 1, 1, 1, 1, 1, 1, 1, 1, 1, 1, 1, 1, 1, 1, 1, 1, 1, 1, 1, 1, 1, 1, 1, 1, 1, 1, 1, 1, 1, 1, 1, 1, 1, 1, 1, 1, 0, 0, 0, 0, 0, 0, 0, 0, 0, 0, 0, 0, 0, 0, 0, 0, 0, 0, 0, 0, 0, 0, 0, 0, 0, 0, 0, 0, 0, 0, 0, 0, 0, 0, 0, 0, 0, 0, 0, 0, 0, 0, 0, 0, 0, 0, 0, 0, 0, 0, 0, 0, 0, 0, 0, 0, 0, 1, 1, 1, 1, 1, 1, 1, 1, 1, 1, 1, 1, 1, 1, 1, 1, 1, 1, 1, 1, 1, 1, 1, 1, 1, 1, 1, 1, 1, 1, 1, 1, 1, 1, 1, 1, 1, 1, 1, 0, 0, 0, 0, 0, 0, 0, 0, 0, 0, 0, 0, 0, 0, 0, 0, 1, 1, 1, 1, 0, 0, 0, 0, 0, 0, 0, 0, 0, 0, 0, 0, 0, 0, 0, 0, 0, 0, 0, 0, 0, 0, 0, 0, 0, 0, 0, 0, 0, 0, 0, 0, 0, 0, 0, 0, 0, 0, 1, 1, 1, 1, 1, 1, 1, 1, 1, 1, 1, 1, 1, 1, 1, 1, 1, 1, 1, 1, 1, 1, 1, 1, 1, 1, 1, 1, 1, 1, 1, 1, 1, 1, 1, 1, 1, 1, 1, 1, 1, 1, 1, 1, 1, 1, 1, 1, 1, 1, 1, 1, 1, 1, 1, 1, 1, 1, 1, 1, 1, 1, 1, 1, 1, 1, 1, 1, 1, 1, 1, 1, 1, 1, 1, 1, 1, 1, 1, 1, 1, 1, 1, 1, 1, 1, 1, 1, 1, 1, 1, 1, 1, 1, 1, 1, 1, 1, 1, 1, 1, 0, 0, 0, 0])
me_cube.polygons.foreach_set('material_index', [0, 0, 1, 0, 1, 1, 1, 1, 1, 1, 1, 1, 1, 1, 1, 1, 0, 1, 1, 1, 0, 0, 0, 4, 1, 4, 4, 4, 4, 4, 4, 4, 4, 4, 1, 0, 0, 1, 1, 1, 1, 1, 1, 1, 1, 1, 0, 1, 0, 0, 0, 0, 0, 0, 0, 0, 0, 1, 1, 1, 1, 1, 1, 0, 0, 0, 0, 0, 2, 2, 2, 2, 2, 2, 2, 2, 2, 2, 0, 0, 0, 0, 0, 0, 0, 0, 0, 0, 0, 0, 0, 0, 0, 0, 0, 0, 1, 1, 1, 1, 3, 1, 3, 1, 1, 3, 3, 3, 3, 3, 1, 3, 0, 0, 0, 0, 5, 1, 1, 1, 1, 1, 1, 5, 1, 1, 1, 5, 5, 1, 1, 1, 5, 1, 1, 1, 1, 1, 1, 5, 1, 1, 1, 5, 5, 1, 1, 1, 1, 1, 1, 1, 1, 1, 1, 1, 1, 1, 1, 1, 1, 1, 1, 1, 1, 1, 1, 1, 1, 1, 1, 1, 1, 1, 1, 1, 1, 1, 0, 0, 0, 0, 1, 1, 1, 1, 1, 1, 1, 1, 1, 1, 1, 1, 1, 1, 1, 1, 1, 1, 1, 1, 0, 0, 0, 0, 0, 0, 0, 0, 0, 1, 1, 1, 1, 1, 2, 1, 1, 1, 1, 2, 2, 2, 2, 2, 2, 2, 2, 2, 2, 2, 2, 2, 2, 2, 2, 2, 2, 2, 2, 2, 2, 2, 2, 2, 2, 2, 2, 2, 2, 2, 2, 2, 2, 0, 0, 1, 0, 1, 1, 1, 1, 1, 1, 1, 1, 1, 1, 1, 1, 0, 1, 1, 1, 0, 0, 0, 4, 1, 4, 4, 4, 4, 4, 4, 4, 4, 4, 1, 0, 0, 1, 1, 1, 1, 1, 1, 1, 1, 1, 0, 1, 0, 0, 0, 0, 0, 0, 0, 0, 0, 1, 1, 1, 1, 1, 1, 0, 0, 0, 0, 0, 2, 2, 2, 2, 2, 2, 2, 2, 2, 2, 0, 0, 0, 0, 0, 0, 0, 0, 0, 0, 0, 0, 0, 0, 0, 0, 0, 0, 1, 1, 1, 1, 3, 1, 3, 1, 1, 3, 3, 3, 3, 3, 1, 3, 0, 0, 0, 0, 5, 1, 1, 1, 1, 1, 1, 5, 1, 1, 1, 5, 5, 1, 1, 1, 5, 1, 1, 1, 1, 1, 1, 5, 1, 1, 1, 5, 5, 1, 1, 1, 1, 1, 1, 1, 1, 1, 1, 1, 1, 1, 1, 1, 1, 1, 1, 1, 1, 1, 1, 1, 1, 1, 1, 1, 1, 1, 1, 1, 1, 1, 0, 0, 0, 0, 1, 1, 1, 1, 1, 1, 1, 1, 1, 1, 1, 1, 1, 1, 1, 1, 1, 1, 1, 1, 0, 0, 0, 0, 0, 0, 0, 0, 0, 1, 1, 1, 1, 1, 2, 1, 1, 1, 1, 2, 2, 2, 2, 2, 2, 2, 2, 2, 2, 2, 2, 2, 2, 2, 2, 2, 2, 2, 2, 2, 2, 2, 2, 2, 2, 2, 2, 2, 2, 2, 2, 2, 2, 0, 0, 0, 0])
me_cube.materials.append(mat_material)
me_cube.materials.append(mat_material_001)
me_cube.materials.append(mat_material_002)
me_cube.materials.append(mat_material_003)
me_cube.materials.append(mat_material_004)
me_cube.materials.append(mat_material_005)
me_cube.use_remesh_preserve_volume = False
me_cube.use_remesh_preserve_attributes = False
me_cube.use_mirror_vertex_groups = False
me_cube.update()
me_cylinder = bpy.data.meshes.new('Cylinder')
me_cylinder.from_pydata([(6.673e-08, 0.7698, -0.1948), (6.673e-08, 0.7698, 0.1948), (0.3849, 0.6667, -0.1948), (0.3849, 0.6667, 0.1948), (0.6667, 0.3849, -0.1948), (0.6667, 0.3849, 0.1948), (0.7698, 9.964e-08, -0.1948), (0.7698, 9.964e-08, 0.1948), (0.6667, -0.3849, -0.1948), (0.6667, -0.3849, 0.1948), (0.3849, -0.6667, -0.1948), (0.3849, -0.6667, 0.1948), (1.574e-07, -0.7698, -0.1948), (1.574e-07, -0.7698, 0.1948), (-0.3849, -0.6667, -0.1948), (-0.3849, -0.6667, 0.1948), (-0.6667, -0.3849, -0.1948), (-0.6667, -0.3849, 0.1948), (-0.7698, -2.257e-07, -0.1948), (-0.7698, -2.257e-07, 0.1948), (-0.6667, 0.3849, -0.1948), (-0.6667, 0.3849, 0.1948), (-0.3849, 0.6667, -0.1948), (-0.3849, 0.6667, 0.1948), (3.477e-08, 1.0, -0.1948), (0.5, 0.866, -0.1948), (0.5, 0.866, 0.1948), (3.477e-08, 1.0, 0.1948), (0.866, 0.5, -0.1948), (0.866, 0.5, 0.1948), (1.0, 8.543e-08, -0.1948), (1.0, 8.543e-08, 0.1948), (0.866, -0.5, -0.1948), (0.866, -0.5, 0.1948), (0.5, -0.866, -0.1948), (0.5, -0.866, 0.1948), (1.858e-07, -1.0, -0.1948), (1.858e-07, -1.0, 0.1948), (-0.5, -0.866, -0.1948), (-0.5, -0.866, 0.1948), (-0.866, -0.5, -0.1948), (-0.866, -0.5, 0.1948), (-1.0, -3.358e-07, -0.1948), (-1.0, -3.358e-07, 0.1948), (-0.866, 0.5, -0.1948), (-0.866, 0.5, 0.1948), (-0.5, 0.866, -0.1948), (-0.5, 0.866, 0.1948), (1.277, 0.6101, 0.1948), (1.277, 0.6101, -0.1948), (1.411, 0.1101, -0.1948), (1.411, 0.1101, 0.1948), (-1.277, -0.6101, 0.1948), (-1.277, -0.6101, -0.1948), (-1.411, -0.1101, -0.1948), (-1.411, -0.1101, 0.1948), (1.205, 0.05505, -0.1948), (1.205, 0.05505, 0.1948), (1.071, 0.5551, -0.1948), (1.071, 0.5551, 0.1948), (-1.205, -0.05505, -0.1948), (-1.205, -0.05505, 0.1948), (-1.071, -0.5551, -0.1948), (-1.071, -0.5551, 0.1948), (1.277, 0.6101, -2.297), (1.411, 0.1101, -2.297), (-1.277, -0.6101, -2.297), (-1.411, -0.1101, -2.297), (1.205, 0.05505, -2.297), (1.071, 0.5551, -2.297), (-1.205, -0.05505, -2.297), (-1.071, -0.5551, -2.297)], [], [(24, 27, 26, 25), (25, 26, 29, 28), (49, 50, 65, 64), (30, 31, 33, 32), (32, 33, 35, 34), (34, 35, 37, 36), (36, 37, 39, 38), (38, 39, 41, 40), (57, 56, 50, 51), (42, 43, 45, 44), (22, 23, 21, 20), (44, 45, 47, 46), (46, 47, 27, 24), (0, 1, 23, 22), (2, 0, 24, 25), (1, 3, 26, 27), (4, 2, 25, 28), (3, 5, 29, 26), (6, 4, 28, 30), (5, 7, 31, 29), (8, 6, 30, 32), (7, 9, 33, 31), (10, 8, 32, 34), (9, 11, 35, 33), (12, 10, 34, 36), (11, 13, 37, 35), (14, 12, 36, 38), (13, 15, 39, 37), (16, 14, 38, 40), (15, 17, 41, 39), (18, 16, 40, 42), (17, 19, 43, 41), (20, 18, 42, 44), (19, 21, 45, 43), (22, 20, 44, 46), (21, 23, 47, 45), (0, 22, 46, 24), (23, 1, 27, 47), (20, 21, 19, 18), (18, 19, 17, 16), (16, 17, 15, 14), (14, 15, 13, 12), (12, 13, 11, 10), (10, 11, 9, 8), (8, 9, 7, 6), (6, 7, 5, 4), (4, 5, 3, 2), (2, 3, 1, 0), (49, 48, 51, 50), (53, 52, 55, 54), (61, 60, 54, 55), (56, 58, 69, 68), (59, 57, 51, 48), (58, 59, 48, 49), (63, 61, 55, 52), (62, 63, 52, 53), (28, 29, 59, 58), (29, 31, 57, 59), (31, 30, 56, 57), (30, 28, 58, 56), (40, 41, 63, 62), (41, 43, 61, 63), (42, 40, 62, 60), (43, 42, 60, 61), (68, 69, 64, 65), (70, 71, 66, 67), (58, 49, 64, 69), (60, 62, 71, 70), (50, 56, 68, 65), (62, 53, 66, 71), (54, 60, 70, 67), (53, 54, 67, 66)])
me_cylinder.polygons.foreach_set('use_smooth', [True] * 72)
me_cylinder.materials.append(mat_material_006)
me_cylinder.use_remesh_preserve_volume = False
me_cylinder.use_remesh_preserve_attributes = False
me_cylinder.use_mirror_vertex_groups = False
me_cylinder.update()
me_cube_001 = bpy.data.meshes.new('Cube.001')
me_cube_001.from_pydata([(-1.253, -1.291, -0.9348), (-1.254, -1.254, 1.268), (-1.253, 1.215, -0.9348), (-1.254, 1.254, 1.455), (1.252, -1.291, -0.9348), (1.254, -1.254, 1.358), (1.252, 1.215, -0.9348), (1.254, 1.254, 1.395), (0.0, -1.254, 1.53), (1.254, 0.0, 1.311), (0.0, 0.9457, 1.381), (-1.254, 0.0, 1.53), (-1.006, -1.006, 0.2444), (-1.074, -1.074, -0.2353), (-1.027, -1.027, 0.002657), (-1.074, 1.074, -0.2353), (-1.006, 1.006, 0.2444), (-1.027, 1.027, 0.002657), (1.074, 1.074, -0.2353), (1.006, 1.006, 0.2444), (1.027, 1.027, 0.002657), (1.074, -1.074, -0.2353), (1.006, -1.006, 0.2444), (1.027, -1.027, 0.002657), (0.0, 0.0, 1.53), (-1.24, 0.5, 1.0), (-0.5, 0.0, 1.0), (0.5, 1.229, 1.0), (0.0, -0.5, 1.0), (1.203, -0.5, 1.0), (-0.5, 1.229, 1.0), (-0.5, -1.294, 1.0), (0.5, 0.0, 1.0), (0.5, -1.294, 1.0), (-1.24, -0.5, 1.0), (1.203, 0.5, 1.0), (0.0, 0.5, 1.0), (-0.5, 0.5, 1.0), (0.5, 0.5, 1.0), (-0.5, -0.5, 1.0), (0.5, -0.5, 0.9625), (-0.009724, 1.28, -0.9348), (-0.009724, -1.356, -0.9348), (-0.007673, -1.068, 0.2288), (-0.007824, -1.089, 0.002751), (-0.008167, -1.137, -0.2198), (-0.007673, 0.9912, 0.2288), (-0.007824, 1.012, 0.002751), (-0.008167, 1.061, -0.2198)], [], [(42, 45, 13, 0), (6, 18, 21, 4), (40, 28, 8, 33), (0, 13, 15, 2), (41, 6, 4, 42), (39, 34, 1, 31), (41, 48, 18, 6), (19, 7, 35, 9, 29, 5, 22), (16, 3, 30, 10, 27, 7, 19, 46), (12, 1, 34, 11, 25, 3, 16), (43, 12, 14, 44), (44, 14, 13, 45), (19, 22, 23, 20), (20, 23, 21, 18), (46, 19, 20, 47), (47, 20, 18, 48), (12, 16, 17, 14), (14, 17, 15, 13), (22, 5, 33, 8, 31, 1, 12, 43), (38, 36, 24, 32), (37, 25, 11, 26), (36, 37, 26, 24), (10, 30, 37, 36), (30, 3, 25, 37), (35, 38, 32, 9), (7, 27, 38, 35), (27, 10, 36, 38), (28, 39, 31, 8), (24, 26, 39, 28), (26, 11, 34, 39), (29, 40, 33, 5), (9, 32, 40, 29), (32, 24, 28, 40), (17, 47, 48, 15), (16, 46, 47, 17), (23, 44, 45, 21), (22, 43, 44, 23), (2, 15, 48, 41), (2, 41, 42, 0), (4, 21, 45, 42)])
me_cube_001.polygons.foreach_set('use_smooth', [True] * 40)
me_cube_001.use_remesh_preserve_volume = False
me_cube_001.use_remesh_preserve_attributes = False
me_cube_001.use_mirror_vertex_groups = False
me_cube_001.update()
arm_armature = bpy.data.armatures.new('Armature')  # bones are not reproduced

# ---- objects
ob_armature = bpy.data.objects.new('Armature', arm_armature)
ob_cylinder_001 = bpy.data.objects.new('Cylinder.001', me_cylinder_001)
ob_cube_002 = bpy.data.objects.new('Cube.002', me_cube_002)
ob_cube = bpy.data.objects.new('Cube', me_cube)
ob_cylinder = bpy.data.objects.new('Cylinder', me_cylinder)
ob_cube_001 = bpy.data.objects.new('Cube.001', me_cube_001)
ob_lamp = bpy.data.objects.new('Lamp', light_lamp)
ob_camera = bpy.data.objects.new('Camera', cam_camera)

# ---- transforms, parenting, visibility, modifiers, constraints
ob_armature.location = (0.004617, -0.02591, 3.569)
ob_armature.show_in_front = True
ob_armature.lineart.crease_threshold = 0.0
ob_cylinder_001.parent = ob_armature
ob_cylinder_001.matrix_parent_inverse = Matrix(((1.0, 0.0, 0.0, -0.004617), (0.0, 1.0, 0.0, 0.02591), (0.0, 0.0, 1.0, -3.569), (0.0, 0.0, 0.0, 1.0)))
ob_cylinder_001.location = (-6.449, 0.2823, 6.663)
ob_cylinder_001.rotation_euler = (-1.571, -0.0, 0.0)
ob_cylinder_001.scale = (0.422, 0.422, 0.422)
ob_cylinder_001.lineart.crease_threshold = 0.0
_vg = ob_cylinder_001.vertex_groups.new(name='R_Hand')
_vg = ob_cylinder_001.vertex_groups.new(name='Bone')
_vg = ob_cylinder_001.vertex_groups.new(name='Bone.001')
_vg = ob_cylinder_001.vertex_groups.new(name='Bone.002')
_vg = ob_cylinder_001.vertex_groups.new(name='Neck')
_vg = ob_cylinder_001.vertex_groups.new(name='Head')
_vg = ob_cylinder_001.vertex_groups.new(name='Bone.011')
_vg = ob_cylinder_001.vertex_groups.new(name='Bone.012')
_vg = ob_cylinder_001.vertex_groups.new(name='R_hand')
_vg.add([0, 1, 2, 3, 4, 5, 6, 7, 8, 9, 10, 11, 12, 13, 14, 15, 16, 17, 18, 19, 20, 21, 22, 23, 24, 25, 26, 27, 28, 29, 30, 31, 32, 33, 34, 35, 36, 37, 38, 39, 40, 41, 42, 43, 44, 45, 46, 47, 48, 49, 50, 51, 52, 53, 54, 55, 56, 57, 58, 59], 1.0, 'REPLACE')
_vg = ob_cylinder_001.vertex_groups.new(name='Bone.014')
_vg = ob_cylinder_001.vertex_groups.new(name='Bone.015')
_vg = ob_cylinder_001.vertex_groups.new(name='L_Hand')
_vg = ob_cylinder_001.vertex_groups.new(name='Bone.005')
_vg = ob_cylinder_001.vertex_groups.new(name='Bone.006')
_vg = ob_cylinder_001.vertex_groups.new(name='Bone.007')
_vg = ob_cylinder_001.vertex_groups.new(name='Bone.008')
_vg = ob_cylinder_001.vertex_groups.new(name='Bone.009')
_vg = ob_cylinder_001.vertex_groups.new(name='Bone.010')
_m = ob_cylinder_001.modifiers.new('Armature', 'ARMATURE')
_m.object = ob_armature
ob_cube_002.parent = ob_armature
ob_cube_002.matrix_parent_inverse = Matrix(((1.0, 0.0, 0.0, -0.004617), (0.0, 1.0, 0.0, 0.02591), (0.0, 0.0, 1.0, -3.569), (0.0, 0.0, 0.0, 1.0)))
ob_cube_002.location = (6.007, -0.4257, 6.735)
ob_cube_002.scale = (0.7312, 0.09443, 1.219)
ob_cube_002.lineart.crease_threshold = 0.0
_vg = ob_cube_002.vertex_groups.new(name='L_Hand')
_vg.add([0, 1, 2, 3, 4, 5, 6, 7], 1.0, 'REPLACE')
_vg = ob_cube_002.vertex_groups.new(name='Bone')
_vg = ob_cube_002.vertex_groups.new(name='Bone.001')
_vg = ob_cube_002.vertex_groups.new(name='Bone.002')
_vg = ob_cube_002.vertex_groups.new(name='Neck')
_vg = ob_cube_002.vertex_groups.new(name='Head')
_vg = ob_cube_002.vertex_groups.new(name='Bone.011')
_vg = ob_cube_002.vertex_groups.new(name='Bone.012')
_vg = ob_cube_002.vertex_groups.new(name='R_hand')
_vg = ob_cube_002.vertex_groups.new(name='Bone.014')
_vg = ob_cube_002.vertex_groups.new(name='Bone.015')
_vg = ob_cube_002.vertex_groups.new(name='Bone.005')
_vg = ob_cube_002.vertex_groups.new(name='Bone.006')
_vg = ob_cube_002.vertex_groups.new(name='Bone.007')
_vg = ob_cube_002.vertex_groups.new(name='Bone.008')
_vg = ob_cube_002.vertex_groups.new(name='Bone.009')
_vg = ob_cube_002.vertex_groups.new(name='Bone.010')
_m = ob_cube_002.modifiers.new('Armature', 'ARMATURE')
_m.object = ob_armature
ob_cube.parent = ob_armature
ob_cube.matrix_parent_inverse = Matrix(((1.0, 0.0, 0.0, -0.004617), (0.0, 1.0, 0.0, 0.02591), (0.0, 0.0, 1.0, -3.569), (0.0, 0.0, 0.0, 1.0)))
ob_cube.location = (0.0, 0.0, 8.731)
ob_cube.lock_rotations_4d = False
ob_cube.empty_display_type = 'ARROWS'
ob_cube.lineart.crease_threshold = 0.0
_vg = ob_cube.vertex_groups.new(name='Bone')
for _i, _w in zip([63, 66, 67, 68, 69, 70, 71, 72, 73, 74, 75, 76, 77, 78, 79, 80, 81, 82, 83, 84, 85, 86, 87, 88, 89, 90, 91, 101, 102, 103, 104, 105, 106, 107, 169, 170, 171, 174, 175, 176, 178, 180, 181, 182, 183, 184, 185, 186, 187, 189, 190, 191, 192, 193, 194, 195, 196, 197, 198, 199, 218, 223, 224, 225, 226, 227, 228, 229, 230, 231, 303, 304, 331, 333, 335, 336, 337, 338, 339, 340, 341, 342, 343, 344, 345, 346, 347, 348, 349, 350, 351, 352, 353, 354, 355, 356, 357, 358, 359, 360, 361, 378, 379, 380, 381, 382, 383, 384, 385, 386, 387, 388, 450, 451, 452, 453, 454, 455, 456, 458, 460, 461, 462, 463, 464, 465, 466, 467, 468, 469, 470, 471, 472, 473, 474, 475, 476, 477, 478, 479, 480, 499, 504, 505, 506, 507, 508, 509, 510, 511, 512], [0.004058, 0.3096, 3.797e-19, 0.3095, 0.0, 0.2118, 0.3096, 6.42e-05, 0.0, 6.32e-05, 0.0, 7.531e-10, 1.1e-10, 6.029e-05, 7.284e-07, 0.0002169, 5.979e-05, 1.528e-09, 0.0, 0.0, 0.0, 0.0, 0.0, 0.0, 0.0, 0.0, 0.0, 15.41, 4.096e-24, 0.0, 7.373e-12, 0.3314, 0.008322, 0.0, 0.0, 0.0, 0.0, 0.0, 0.0, 0.0, 0.0, 0.0, 0.2872, 0.3096, 0.0, 0.0003298, 0.0, 0.0, 0.0, 3.931, 0.9899, 2.917, 0.4036, 0.4237, 0.3864, 0.3096, 0.2935, 0.3096, 0.3096, 0.3096, 0.03329, 0.01771, 9.781e-07, 0.0, 2.226e-06, 0.0, 0.000838, 0.0, 0.08318, 0.02208, 0.0, 0.0, 0.02452, 0.001899, 0.008152, 0.3096, 0.005705, 0.3062, 0.0, 0.2801, 0.3096, 0.001757, 0.0, 0.001787, 1.789e-14, 0.004861, 1.937e-14, 0.001906, 4.127e-07, 1.769e-17, 0.00194, 1.432e-05, 0.0, 0.0, 0.0, 0.0, 0.0, 0.0, 0.0, 0.0, 0.0, 15.3, 2.737e-24, 0.0, 9.067e-12, 0.3308, 0.0, 0.0, 0.0, 0.3301, 0.004582, 0.0, 0.0, 0.0, 0.0, 0.0, 0.0, 0.0, 0.0, 0.0, 0.0, 0.0, 0.2121, 0.274, 0.0, 2.734e-09, 0.0, 0.0, 4.28e-07, 0.0, 3.849, 5.914, 2.829, 0.44, 0.4423, 0.3269, 0.1455, 0.3069, 0.1266, 0.3096, 0.3055, 0.02716, 0.01425, 2.457e-08, 0.0, 0.001551, 0.0, 0.0, 0.0, 0.0, 1.465e-12]): _vg.add([_i], _w, 'REPLACE')
_vg = ob_cube.vertex_groups.new(name='Bone.001')
_vg = ob_cube.vertex_groups.new(name='Bone.002')
for _i, _w in zip([0, 1, 34, 35, 37, 39, 40, 41, 42, 43, 49, 58, 59, 60, 61, 62, 63, 64, 65, 67, 69, 72, 73, 74, 75, 76, 77, 78, 79, 80, 81, 82, 83, 84, 85, 86, 87, 88, 89, 90, 91, 101, 102, 103, 104, 106, 107, 108, 183, 184, 185, 186, 187, 188, 189, 190, 196, 232, 233, 250, 251, 297, 301, 303, 304, 305, 306, 307, 308, 309, 315, 316, 324, 325, 326, 327, 328, 329, 330, 331, 332, 333, 334, 335, 337, 339, 342, 343, 344, 345, 346, 347, 348, 349, 350, 351, 352, 353, 354, 355, 356, 357, 358, 359, 360, 361, 378, 379, 380, 381, 383, 384, 385, 387, 388, 389, 464, 465, 466, 467, 468, 469, 470, 471, 477], [0.2055, 0.2267, 0.0008888, 0.01908, 0.001412, 0.1073, 0.1063, 0.02185, 0.01857, 0.02231, 0.0005996, 0.1148, 0.1209, 0.2256, 0.1957, 0.2032, 0.7052, 0.7056, 0.7683, 0.05933, 0.06167, 0.4576, 0.4962, 0.4566, 0.1201, 0.4196, 0.4617, 0.4578, 0.4619, 0.4215, 0.4571, 0.4395, 0.4964, 0.5027, 0.5017, 0.1277, 0.4949, 0.4591, 0.4664, 0.4954, 0.4796, 0.1332, 0.7254, 0.728, 0.7297, 0.7156, 0.7489, 0.7292, 0.4257, 0.378, 0.01407, 0.1434, 0.07709, 0.08397, 0.01661, 0.05456, 0.03847, 0.1915, 0.229, 0.2655, 0.2205, 0.009266, 0.001142, 0.1229, 0.0972, 0.1182, 0.0332, 0.01334, 0.01319, 0.02423, 0.0009181, 0.0003592, 0.1341, 0.1292, 0.1424, 0.11, 0.2486, 0.2085, 0.1939, 0.6855, 0.7441, 0.6723, 0.7293, 0.7147, 0.06154, 0.05518, 0.4455, 0.493, 0.4444, 0.1269, 0.4141, 0.4615, 0.4459, 0.4564, 0.4237, 0.445, 0.4348, 0.4932, 0.5005, 0.499, 0.1285, 0.4918, 0.4567, 0.4644, 0.4923, 0.477, 0.1316, 0.7324, 0.7332, 0.7333, 0.748, 0.752, 0.756, 0.7146, 0.748, 0.7292, 0.4238, 0.3784, 0.02793, 0.1471, 0.09228, 0.08038, 0.01279, 0.05297, 0.0364]): _vg.add([_i], _w, 'REPLACE')
_vg = ob_cube.vertex_groups.new(name='Neck')
for _i, _w in zip([0, 1, 2, 3, 4, 5, 6, 7, 8, 9, 10, 11, 12, 13, 14, 15, 16, 17, 18, 19, 20, 21, 22, 23, 24, 25, 27, 28, 29, 31, 32, 33, 34, 35, 36, 37, 38, 39, 40, 41, 42, 43, 44, 45, 46, 47, 48, 49, 50, 51, 52, 53, 54, 55, 56, 57, 58, 59, 60, 61, 62, 63, 64, 65, 66, 68, 70, 71, 72, 73, 74, 75, 76, 77, 78, 79, 80, 81, 82, 83, 84, 85, 86, 87, 88, 89, 90, 91, 92, 93, 94, 95, 96, 97, 98, 99, 100, 101, 102, 103, 104, 105, 107, 108, 169, 170, 171, 174, 175, 176, 177, 178, 180, 182, 183, 184, 186, 187, 189, 190, 191, 192, 193, 194, 195, 196, 197, 198, 224, 225, 226, 227, 228, 229, 230, 231, 232, 233, 234, 235, 236, 237, 238, 239, 241, 242, 243, 244, 245, 246, 247, 248, 249, 250, 251, 252, 253, 254, 255, 256, 257, 258, 259, 260, 261, 262, 263, 264, 265, 266, 267, 268, 269, 270, 272, 273, 274, 275, 276, 278, 279, 281, 282, 283, 284, 285, 286, 287, 288, 289, 291, 292, 293, 294, 295, 296, 297, 298, 299, 300, 301, 302, 303, 304, 305, 306, 307, 308, 309, 310, 311, 312, 313, 314, 315, 316, 317, 318, 319, 320, 321, 322, 323, 324, 325, 326, 327, 328, 329, 330, 331, 332, 333, 334, 336, 337, 338, 339, 340, 342, 343, 344, 345, 346, 347, 348, 349, 350, 351, 352, 353, 354, 355, 357, 358, 359, 360, 361, 362, 363, 364, 365, 366, 367, 368, 369, 370, 371, 372, 373, 374, 375, 376, 377, 378, 379, 380, 381, 382, 383, 384, 385, 386, 388, 389, 452, 459, 462, 464, 465, 466, 467, 468, 470, 471, 472, 473, 474, 475, 476, 477, 478, 505, 507, 508, 511, 512, 513, 514, 515, 516, 517], [0.4435, 0.4435, 9.157e-12, 1.199e-09, 0.0001825, 1.594e-18, 8.132e-06, 2.963e-13, 0.0, 4.249e-12, 0.0, 0.0, 5.374e-15, 1.559e-25, 2.657e-09, 2.138e-14, 1.669e-28, 2.689e-28, 4.619e-14, 6.763e-26, 2.454e-36, 0.0004881, 0.02842, 0.02414, 0.0, 8.325e-12, 0.0, 0.0, 0.0, 0.0, 0.0, 0.0, 0.003112, 0.2669, 0.00509, 0.07446, 4.442e-09, 0.2822, 0.2845, 0.3719, 0.2459, 0.03052, 0.07192, 0.001361, 0.1164, 0.08938, 0.1355, 0.1339, 0.1156, 0.113, 0.1257, 0.1128, 0.1404, 0.1328, 0.1216, 0.1184, 0.2845, 0.2341, 0.4435, 0.4435, 0.4434, 0.003975, 0.0, 0.0, 0.0, 0.0, 0.0, 0.0, 4.716e-10, 5.99e-12, 5.489e-10, 0.02077, 2.838e-11, 3.134e-22, 4.41e-10, 3.681e-16, 5.75e-21, 5.103e-10, 1.358e-12, 9.686e-11, 4.34e-12, 2.767e-11, 0.0, 1.254e-10, 2.306e-13, 3.096e-12, 1.618e-10, 7.404e-13, 8.087e-29, 0.06766, 0.05334, 9.884e-17, 1.244e-18, 0.102, 5.088e-38, 0.0, 2.025e-34, 4.267e-20, 0.02273, 0.02707, 0.006869, 0.0, 0.0, 0.0, 0.0, 0.0, 0.0, 0.0, 0.0, 0.0, 0.0, 0.0, 0.0, 0.0, 1.404e-13, 0.0, 0.01149, 0.0008109, 0.0, 4.804e-09, 0.0, 0.0, 0.0, 0.0, 0.0, 0.0, 0.0, 0.0, 0.0, 0.0, 0.0, 0.0, 0.0, 0.0, 0.0, 0.0, 0.4435, 0.4435, 2.331e-13, 0.0, 0.0, 4.098e-17, 0.0, 4.696e-15, 0.0, 0.0, 0.0, 2.882e-12, 3.913e-31, 2.065e-20, 0.0, 1.895e-25, 1.553e-16, 0.441, 0.4435, 0.0, 0.000263, 0.0, 0.000122, 0.0, 0.0, 0.0, 0.0, 0.0, 0.0, 9.608e-15, 2.23e-11, 3.705e-12, 1.507e-23, 6.68e-15, 1.133e-11, 1.028e-22, 2.495e-16, 3.768e-27, 0.01305, 0.002626, 0.02659, 0.03147, 0.0, 0.0, 0.0, 0.0, 0.0, 0.0, 0.0, 0.0, 0.0, 0.0, 0.0, 0.0, 0.0, 0.0, 0.0, 0.0, 0.0, 0.1041, 0.2842, 0.2845, 0.009799, 0.01393, 0.0008921, 9.048e-06, 0.4435, 0.2869, 0.4105, 0.1366, 0.4645, 0.2442, 0.09905, 0.02187, 0.03563, 0.03521, 0.03781, 0.05003, 0.0483, 0.03817, 0.03478, 0.04954, 0.05244, 0.05653, 0.05195, 0.04553, 0.04328, 0.3899, 0.3573, 0.4435, 0.3127, 0.4435, 0.4435, 0.4435, 0.01627, 0.0, 7.047e-05, 0.0, 0.0, 3.041e-05, 0.0, 0.0, 0.0, 8.501e-06, 2.218e-07, 0.1117, 0.04665, 0.0001485, 1.678e-06, 0.1141, 6.977e-05, 1.254e-13, 0.1151, 0.007647, 0.0943, 1.536e-05, 0.004231, 0.09198, 0.01114, 0.0448, 0.09329, 0.0031, 8.676e-29, 0.06758, 0.05352, 5.442e-16, 2.202e-12, 0.05277, 2.164e-14, 0.1027, 0.1082, 2.07e-30, 3.971e-39, 3.039e-41, 0.0, 3.346e-29, 1.249e-31, 1.628e-31, 5.529e-17, 0.09139, 0.08154, 0.01608, 0.0, 2.779e-06, 0.0, 0.0, 0.0, 0.0, 0.0, 0.0, 0.0, 0.0, 0.01253, 2.55e-12, 0.0, 0.02914, 0.02735, 0.0, 1.26e-13, 0.0, 0.0, 0.0, 0.0, 0.0, 0.0, 0.0, 0.0, 0.0, 0.0, 0.0, 0.0, 0.3743, 0.3399, 0.3508, 0.1859, 0.1999]): _vg.add([_i], _w, 'REPLACE')
_vg = ob_cube.vertex_groups.new(name='Head')
for _i, _w in zip([0, 1, 2, 3, 4, 5, 6, 7, 8, 9, 10, 11, 12, 13, 14, 15, 16, 17, 18, 19, 20, 21, 22, 23, 24, 25, 26, 27, 28, 29, 30, 31, 32, 33, 34, 35, 36, 37, 38, 39, 40, 41, 42, 43, 44, 45, 46, 47, 48, 49, 50, 51, 52, 53, 54, 55, 56, 57, 58, 59, 60, 61, 62, 63, 64, 65, 66, 68, 69, 70, 71, 72, 73, 74, 75, 76, 77, 78, 79, 80, 81, 82, 83, 84, 85, 86, 87, 88, 89, 90, 91, 92, 93, 94, 95, 96, 97, 98, 99, 100, 101, 102, 103, 104, 105, 106, 107, 108, 169, 170, 175, 177, 181, 182, 183, 184, 186, 187, 188, 189, 190, 191, 192, 193, 194, 195, 196, 197, 198, 199, 224, 225, 226, 227, 228, 229, 230, 231, 232, 233, 234, 235, 236, 237, 238, 239, 240, 241, 242, 243, 244, 245, 246, 247, 248, 249, 250, 251, 252, 253, 254, 255, 256, 257, 258, 259, 260, 261, 262, 263, 264, 265, 266, 267, 268, 269, 270, 271, 272, 273, 274, 275, 276, 277, 278, 279, 280, 281, 282, 283, 284, 285, 286, 287, 288, 289, 290, 291, 292, 293, 294, 295, 296, 297, 298, 299, 300, 301, 302, 303, 304, 305, 306, 307, 308, 309, 310, 311, 312, 313, 314, 315, 316, 317, 318, 319, 320, 321, 322, 323, 324, 325, 326, 327, 328, 329, 330, 331, 332, 333, 334, 335, 336, 338, 340, 341, 342, 343, 344, 345, 346, 347, 348, 349, 350, 351, 352, 353, 354, 355, 356, 357, 358, 359, 360, 361, 362, 363, 364, 365, 366, 367, 368, 369, 370, 371, 372, 373, 374, 375, 376, 377, 378, 379, 380, 381, 382, 383, 384, 385, 386, 387, 388, 389, 450, 451, 455, 456, 458, 461, 462, 463, 464, 465, 467, 468, 470, 471, 472, 473, 474, 475, 476, 477, 478, 479, 480, 505, 506, 507, 508, 509, 510, 511, 512, 513, 514, 515, 516, 517], [0.7278, 0.7311, 0.9248, 0.9555, 0.9676, 0.9478, 0.9719, 0.9543, 0.98, 0.9694, 0.9988, 0.9988, 0.926, 0.8611, 0.8344, 0.9128, 0.8792, 0.8633, 0.9194, 0.8743, 0.855, 0.9737, 0.9594, 0.9619, 0.9828, 0.9735, 0.9993, 0.9994, 0.9994, 0.9994, 0.9993, 0.9993, 0.9994, 0.9994, 0.4468, 0.8782, 0.9112, 0.5232, 0.82, 0.6026, 0.7938, 0.431, 0.8547, 0.5874, 0.8995, 0.8453, 0.8557, 0.8342, 0.8197, 0.8393, 0.8587, 0.8645, 0.8512, 0.8388, 0.8308, 0.8416, 0.8536, 0.8588, 0.8099, 0.6361, 0.7417, 0.7493, 0.738, 0.2091, 0.1989, 0.1533, 0.0, 0.0, 0.0, 1.135e-07, 1.16e-08, 1.479e-11, 5.945e-11, 2.142e-11, 0.0, 3.336e-13, 1.063e-09, 7.286e-12, 2.582e-11, 9.578e-09, 1.202e-11, 2.243e-12, 5.859e-11, 0.01077, 1.657e-07, 0.0, 1.147e-10, 0.00049, 0.02669, 1.116e-10, 0.0001999, 0.8832, 0.9297, 0.9441, 0.9089, 0.8691, 0.8957, 0.8946, 0.9007, 0.8896, 0.0, 0.001772, 1.766e-07, 5.793e-07, 1.006e-09, 0.2473, 3.741e-05, 0.1612, 0.0, 0.0, 0.0, 0.0, 0.0, 7.058e-09, 0.01951, 0.0, 0.0, 0.0, 0.0, 0.0, 0.0, 0.0, 6.036e-10, 6.697e-10, 1.601e-10, 5.793e-07, 0.0, 7.78e-07, 0.0, 0.0, 0.0, 3.402e-13, 0.0, 0.002025, 0.0, 0.001559, 0.0, 0.0, 0.743, 0.7414, 0.9364, 0.971, 0.9774, 0.956, 0.9803, 0.9614, 0.9851, 0.9743, 0.999, 0.999, 0.9284, 0.8666, 0.8372, 0.9138, 0.8819, 0.8645, 0.7056, 0.7289, 0.9741, 0.9595, 0.9818, 0.9719, 0.9847, 0.9769, 0.9905, 0.9852, 0.992, 0.9882, 0.9379, 0.8453, 0.9178, 0.8603, 0.9237, 0.9206, 0.8777, 0.8566, 0.8664, 0.975, 0.9677, 0.9726, 0.9604, 0.9582, 0.9991, 0.9871, 0.9777, 0.9997, 0.9994, 0.9995, 0.9993, 0.9994, 0.9994, 0.9994, 0.9994, 0.9994, 0.9993, 0.9994, 0.9993, 0.9994, 0.9994, 0.9994, 0.9994, 0.9994, 0.5188, 0.9343, 0.9542, 0.772, 0.9463, 0.8206, 0.9276, 0.7284, 0.6475, 0.8502, 0.732, 0.5012, 0.9234, 0.8058, 0.9429, 0.93, 0.9295, 0.9206, 0.9121, 0.9206, 0.9275, 0.9302, 0.926, 0.9215, 0.9172, 0.9214, 0.926, 0.9284, 0.84, 0.847, 0.7347, 0.6762, 0.7227, 0.7305, 0.7535, 0.2156, 0.1875, 0.1953, 0.1596, 0.2469, 0.0, 0.0, 3.584e-05, 5.558e-06, 4.304e-07, 0.0002635, 4.509e-07, 0.0, 1.383e-08, 0.0, 3.22e-07, 6.393e-10, 0.0, 3.405e-07, 4.368e-10, 0.0002303, 2.012e-14, 2.809e-09, 0.0, 0.0002877, 8.535e-06, 6.426e-10, 0.0002509, 4.079e-07, 0.8853, 0.9298, 0.944, 0.9098, 0.9133, 0.9447, 0.8702, 0.895, 0.8895, 0.8712, 0.8952, 0.9078, 0.9009, 0.9015, 0.8899, 0.8895, 0.0, 0.0, 0.0, 0.0, 9.996e-10, 1.117e-05, 3.028e-10, 5.132e-09, 1.362e-09, 0.2488, 1.118e-05, 0.1615, 0.0, 0.0, 0.0, 0.0, 0.0, 0.0, 0.0, 2.238e-06, 1.54e-10, 0.0, 0.0, 0.0, 0.0, 0.0, 0.0, 3.331e-11, 1.912e-10, 3.13e-09, 2.517e-06, 0.0, 5.823e-06, 0.0, 0.0, 0.0, 0.003299, 0.0, 0.008052, 0.0, 0.01617, 0.0, 0.0, 0.5413, 0.6413, 0.6293, 0.7209, 0.7813]): _vg.add([_i], _w, 'REPLACE')
_vg = ob_cube.vertex_groups.new(name='Bone.011')
for _i, _w in zip([1, 35, 39, 40, 42, 49, 55, 58, 60, 62, 63, 64, 65, 66, 67, 68, 69, 70, 71, 72, 73, 74, 75, 76, 77, 78, 79, 80, 81, 82, 83, 84, 85, 86, 87, 88, 89, 90, 91, 102, 103, 104, 105, 106, 107, 108, 169, 170, 171, 172, 173, 174, 175, 176, 177, 178, 179, 180, 181, 182, 183, 184, 185, 186, 187, 188, 189, 191, 192, 193, 194, 195, 197, 198, 199, 224, 225, 227, 228, 229, 230, 233, 250, 298, 304, 305, 324, 325, 328, 330, 331, 332, 333, 334, 335, 337, 339, 340, 341, 342, 343, 344, 345, 346, 348, 353, 354, 355, 356, 357, 358, 359, 360, 361, 379, 380, 381, 382, 383, 384, 385, 386, 387, 388, 389, 440, 441, 447, 450, 451, 453, 454, 456, 457, 460, 463, 464, 465, 466, 467, 468, 469, 472, 473, 474, 475, 476, 478, 479, 480, 506, 508, 509, 510, 511], [0.0, 0.0, 0.0, 0.0, 0.0, 0.0, 0.0, 0.0, 0.0, 0.0, 9.343e-11, 1.458e-19, 4.685e-34, 0.0, 2.872e-08, 0.0, 0.004108, 0.0, 2.803e-45, 1.762e-34, 9.046e-30, 5.375e-35, 2.837e-06, 5.299e-31, 7.649e-09, 3.277e-34, 1.111e-15, 2.064e-14, 1.534e-31, 5.03e-37, 1.908e-29, 1.932e-13, 3.871e-21, 0.0007726, 3.204e-30, 0.0, 1.401e-45, 7.516e-30, 0.0, 7.118e-14, 1.189e-08, 5.091e-15, 0.0, 2.163e-13, 0.0, 6.748e-33, 0.9593, 0.9608, 0.9081, 0.9742, 0.9752, 0.9728, 0.9608, 0.9671, 0.9652, 0.9776, 0.9758, 0.9731, 0.0, 0.0, 0.0, 3.323e-22, 1.899e-05, 0.00465, 0.006833, 2.664e-06, 0.0, 0.0, 0.0, 3.643e-44, 1.714e-42, 1.541e-44, 1.794e-43, 0.0, 0.0, 0.0, 1.733e-36, 8.967e-35, 7.87e-42, 3.201e-33, 3.351e-42, 0.0, 0.0, 0.0, 0.0, 0.0, 0.0, 0.0, 0.0, 0.0, 0.0, 0.0, 0.0, 7.854e-33, 1.032e-15, 0.0, 0.0, 1.004e-33, 1.372e-32, 0.0, 5.293e-09, 0.0, 0.0, 0.0, 0.0, 5.123e-09, 1.566e-12, 5.322e-10, 0.0, 6.016e-09, 4.768e-08, 3.52e-10, 5.819e-09, 1.811e-08, 0.0, 0.0, 0.0, 0.0, 9.741e-32, 0.0, 0.0, 0.0, 1.012e-15, 7.884e-32, 6.093e-33, 0.0, 0.0, 0.0, 0.0, 0.0, 0.0, 0.0, 0.0, 0.0, 0.0, 1.62e-32, 4.767e-10, 0.0, 0.0, 0.0, 0.0, 0.0, 0.0, 2.979e-35, 9.227e-32, 6.33e-32, 0.0, 2.382e-44, 0.0, 2.57e-32, 7.263e-27, 2.049e-36, 0.0, 1.79e-29, 0.0]): _vg.add([_i], _w, 'REPLACE')
_vg = ob_cube.vertex_groups.new(name='Bone.012')
for _i, _w in zip([157, 158, 159, 160, 161, 162, 163, 164, 165, 166, 167, 168], [0.973, 0.9735, 0.9748, 0.9753, 0.9771, 0.9761, 0.973, 0.9744, 0.9737, 0.9753, 0.9758, 0.975]): _vg.add([_i], _w, 'REPLACE')
_vg = ob_cube.vertex_groups.new(name='R_hand')
for _i, _w in zip([109, 110, 111, 112, 113, 114, 115, 116, 117, 118, 119, 120, 121, 122, 123, 124, 125, 126, 127, 128, 129, 130, 131, 132, 133, 134, 135, 136, 137, 138, 139, 140, 141, 142, 143, 144, 145, 146, 147, 148, 149, 150, 151, 152, 153, 154, 155, 156], [0.9989, 0.9985, 0.9875, 0.988, 0.9996, 0.9997, 0.9993, 0.9994, 0.9998, 0.9999, 0.9999, 0.9999, 0.9998, 0.9997, 0.9998, 0.9998, 0.9991, 0.9987, 0.9887, 0.989, 0.9993, 0.9995, 0.9914, 0.9908, 0.9996, 0.9998, 0.9994, 0.9995, 0.9999, 0.9999, 0.9999, 0.9999, 0.9998, 0.9998, 0.9998, 0.9998, 0.9968, 0.9964, 0.9974, 0.9972, 0.9972, 0.9969, 0.9893, 0.99, 0.9894, 0.9907, 0.9907, 0.9904]): _vg.add([_i], _w, 'REPLACE')
_vg = ob_cube.vertex_groups.new(name='Bone.014')
for _i, _w in zip([0, 1, 2, 3, 4, 5, 6, 7, 8, 9, 10, 11, 12, 13, 14, 15, 16, 17, 18, 19, 20, 24, 25, 27, 28, 29, 31, 32, 33, 34, 35, 36, 37, 39, 40, 41, 42, 43, 44, 58, 59, 60, 61, 62, 63, 64, 65, 66, 68, 69, 70, 71, 72, 73, 74, 76, 77, 78, 79, 80, 81, 82, 83, 84, 85, 86, 87, 88, 89, 90, 91, 92, 95, 96, 98, 99, 100, 101, 102, 103, 104, 105, 106, 107, 108, 169, 170, 171, 172, 173, 174, 175, 176, 177, 178, 179, 180, 181, 182, 183, 186, 188, 189, 190, 191, 192, 193, 194, 195, 196, 197, 198, 199, 217, 218, 219, 221, 222, 224, 225, 226, 227, 228, 229, 230, 231, 232, 233, 234, 235, 236, 237, 238, 239, 240, 241, 242, 243, 244, 245, 246, 247, 248, 249, 250, 252, 253, 254, 255, 256, 257, 258, 259, 260, 261, 262, 263, 264, 265, 266, 267, 268, 269, 270, 276, 277, 278, 279, 281, 282, 283, 284, 285, 286, 287, 288, 289, 291, 292, 293, 294, 295, 296, 298, 299, 300, 301, 302, 303, 304, 305, 306, 307, 308, 309, 310, 311, 312, 313, 314, 315, 316, 317, 318, 319, 320, 321, 322, 323, 324, 328, 329, 330, 331, 332, 333, 334, 335, 336, 337, 338, 339, 340, 341, 342, 343, 344, 345, 346, 347, 348, 349, 350, 351, 352, 353, 354, 355, 356, 357, 358, 359, 360, 361, 362, 365, 366, 368, 371, 372, 373, 374, 375, 376, 377, 378, 379, 380, 381, 382, 383, 384, 385, 386, 387, 388, 389, 450, 451, 452, 453, 454, 455, 456, 457, 458, 459, 460, 461, 462, 463, 464, 465, 466, 467, 468, 469, 470, 471, 472, 473, 474, 475, 476, 478, 479, 480, 497, 498, 499, 500, 501, 502, 504, 505, 506, 507, 508, 509, 510, 511, 512], [0.0, 0.0, 0.0, 0.0, 0.0, 0.0, 0.0, 0.0, 0.0, 0.0, 0.0, 0.0, 0.0, 0.0, 0.0, 0.0, 0.0, 0.0, 0.0, 0.0, 0.0, 0.0, 0.0, 0.0, 0.0, 0.0, 0.0, 0.0, 0.0, 0.0, 0.0, 0.0, 0.0, 0.0, 0.0, 0.0, 0.0, 0.0, 0.0, 0.0, 0.0, 0.0, 0.0, 0.0, 0.0, 0.0, 0.0, 0.0, 0.0, 0.0, 8.821e-17, 1.621e-26, 0.0, 1.216e-08, 0.0, 0.0, 0.0, 0.0, 0.0, 0.0, 0.0, 0.0, 3.836e-09, 6.058e-08, 3.032e-07, 0.0, 1.302e-08, 2.983e-15, 1.89e-11, 1.762e-09, 9.148e-14, 0.0, 0.0, 0.0, 0.0, 0.0, 0.0, 0.0, 0.0, 0.0, 0.0, 3.117e-29, 0.0, 0.0, 0.0, 0.0, 0.0, 0.0, 0.0, 0.0, 0.0, 0.0, 0.0, 0.0, 0.0, 0.0, 0.0, 0.0, 9.781e-20, 0.0, 0.0, 0.0, 0.0, 0.0, 0.0, 1.385e-10, 9.147e-08, 2.109e-05, 9.897e-27, 0.0, 9.273e-24, 7.639e-10, 1.748e-20, 0.0, 0.0, 0.0, 0.0, 0.0, 0.0, 4.425e-34, 0.0, 4.14e-19, 0.0, 1.543e-20, 5.038e-22, 0.0, 0.0, 0.0, 0.0, 0.0, 0.0, 0.0, 0.0, 0.0, 0.0, 0.0, 0.0, 0.0, 0.0, 0.0, 0.0, 0.0, 0.0, 0.0, 0.0, 0.0, 0.0, 0.0, 0.0, 0.0, 0.0, 0.0, 0.0, 0.0, 0.0, 0.0, 0.0, 0.0, 0.0, 0.0, 0.0, 0.0, 0.0, 0.0, 0.0, 0.0, 0.0, 0.0, 0.0, 0.0, 0.0, 0.0, 0.0, 0.0, 0.0, 0.0, 0.0, 0.0, 0.0, 0.0, 0.0, 0.0, 0.0, 0.0, 0.0, 0.0, 0.0, 0.0, 0.0, 0.0, 0.0, 0.0, 0.0, 0.0, 0.0, 0.0, 0.0, 0.0, 0.0, 0.0, 0.0, 0.0, 0.0, 0.0, 0.0, 0.0, 0.0, 0.0, 0.0, 0.0, 0.0, 0.0, 0.0, 5.571e-09, 2.098e-06, 0.01308, 0.0, 0.0, 0.0, 2.377e-10, 0.0, 0.04451, 5.649e-05, 3.973e-13, 1.002e-16, 8.847e-06, 5.864e-17, 0.02249, 1.619e-23, 2.712e-06, 1.656e-16, 2.901e-12, 2.092e-15, 1.044e-16, 6.366e-15, 8.6e-06, 5.241e-06, 5.162e-08, 0.05375, 7.728e-06, 4.19e-09, 0.001351, 7.496e-06, 4.357e-09, 0.0, 0.0, 0.0, 0.0, 0.0, 0.0, 0.0, 0.0, 0.0, 0.0, 0.0, 0.0, 5.061e-10, 2.478e-11, 4.309e-09, 3.051e-29, 1.481e-22, 4.812e-24, 0.0, 2.026e-21, 0.0, 3.41e-14, 0.0, 0.9566, 0.9597, 0.9715, 0.9741, 0.9752, 0.9698, 0.9589, 0.9665, 0.9622, 0.9766, 0.976, 0.972, 0.0, 9.04e-12, 0.002426, 7.312e-18, 3.458e-06, 0.001461, 1.586e-13, 0.001292, 0.0, 0.0, 0.0, 7.883e-07, 1.194e-15, 4.645e-14, 3.701e-19, 2.964e-12, 0.0001306, 1.38e-07, 0.0, 0.0, 0.0, 0.0, 0.0, 0.0, 0.0, 0.0, 3.845e-08, 0.0, 8.143e-09, 0.003736, 0.02527, 0.007995, 0.0]): _vg.add([_i], _w, 'REPLACE')
_vg = ob_cube.vertex_groups.new(name='Bone.015')
for _i, _w in zip([438, 439, 440, 441, 442, 443, 444, 445, 446, 447, 448, 449], [0.973, 0.9735, 0.9748, 0.9753, 0.9771, 0.9761, 0.973, 0.9744, 0.9737, 0.9753, 0.9758, 0.975]): _vg.add([_i], _w, 'REPLACE')
_vg = ob_cube.vertex_groups.new(name='L_Hand')
for _i, _w in zip([390, 391, 392, 393, 394, 395, 396, 397, 398, 399, 400, 401, 402, 403, 404, 405, 406, 407, 408, 409, 410, 411, 412, 413, 414, 415, 416, 417, 418, 419, 420, 421, 422, 423, 424, 425, 426, 427, 428, 429, 430, 431, 432, 433, 434, 435, 436, 437], [0.9989, 0.9984, 0.9875, 0.9883, 0.9996, 0.9998, 0.9993, 0.9994, 0.9998, 0.9999, 0.9999, 0.9999, 0.9998, 0.9997, 0.9998, 0.9998, 0.9991, 0.9987, 0.989, 0.989, 0.9994, 0.9995, 0.9914, 0.9908, 0.9996, 0.9998, 0.9994, 0.9995, 0.9999, 0.9999, 0.9999, 0.9999, 0.9998, 0.9998, 0.9998, 0.9998, 0.9967, 0.9964, 0.9976, 0.9973, 0.9973, 0.9968, 0.9889, 0.99, 0.9892, 0.9903, 0.9905, 0.9903]): _vg.add([_i], _w, 'REPLACE')
_vg = ob_cube.vertex_groups.new(name='Bone.005')
for _i, _w in zip([1, 40, 58, 60, 62, 63, 64, 65, 67, 68, 69, 70, 71, 72, 73, 74, 75, 76, 78, 83, 84, 85, 86, 87, 88, 89, 90, 91, 102, 105, 106, 107, 108, 170, 172, 173, 175, 176, 178, 179, 181, 182, 183, 184, 185, 186, 187, 188, 189, 190, 191, 192, 193, 194, 195, 196, 197, 198, 199, 207, 213, 216, 217, 218, 219, 220, 221, 222, 223, 224, 225, 226, 227, 228, 229, 230, 231, 233, 250, 305, 324, 325, 328, 330, 331, 332, 333, 334, 335, 339, 340, 341, 342, 343, 344, 348, 353, 354, 355, 356, 357, 358, 359, 360, 361, 379, 382, 383, 384, 385, 386, 387, 388, 389, 451, 453, 454, 456, 457, 459, 460, 463, 464, 466, 467, 469, 473, 474, 475, 476, 477, 478, 479, 480, 498, 500, 502, 506, 507, 508, 509, 510, 511], [0.0, 0.0, 0.0, 0.0, 0.0, 0.0, 0.0, 0.0, 0.0, 0.002501, 2.271e-16, 0.006341, 0.001642, 0.0, 2.442e-14, 0.0, 0.0, 0.0, 0.0, 1.726e-14, 5.214e-25, 9.884e-21, 0.0, 4.535e-14, 0.0, 9.254e-13, 3.227e-14, 2.918e-14, 0.0, 4.265e-09, 0.0, 9.012e-18, 1.699e-17, 0.0, 0.0, 0.0, 0.0, 0.0, 0.0, 0.0, 0.01213, 3.706e-08, 6.882e-09, 0.0, 6.299e-17, 0.0, 0.0, 1.571e-15, 0.0, 0.0, 0.0, 4.206e-05, 3.818e-10, 9.883e-07, 0.0003988, 0.0, 0.01237, 1.591e-06, 0.01528, 0.004662, 0.005238, 0.4562, 0.4519, 0.452, 0.4519, 0.4519, 0.4519, 0.4536, 0.4519, 0.6038, 0.4686, 0.3822, 0.7378, 0.5176, 0.4568, 1.0, 0.3582, 0.0, 0.0, 0.0, 0.0, 0.0, 0.0, 0.0, 0.0, 0.0, 0.0, 1.814e-17, 0.0, 0.01152, 9.261e-19, 7.145e-14, 0.0, 2.358e-10, 0.0, 0.0, 2.319e-10, 4.954e-14, 3.165e-16, 0.0, 2.394e-10, 4.807e-13, 1.923e-14, 2.356e-10, 4.714e-13, 0.0, 4.373e-09, 1.025e-16, 1.219e-13, 1.42e-06, 4.527e-09, 0.0, 1.121e-16, 1.523e-17, 0.0, 0.0, 0.0, 0.0, 0.0, 0.0, 0.0, 5.82e-12, 3.291e-14, 0.0, 0.0, 1.667e-10, 2.545e-19, 2.737e-10, 0.0, 8.32e-08, 0.0, 1.926e-21, 0.0, 4.462e-05, 0.03855, 0.06285, 0.06156, 1.255e-12, 0.0, 7.658e-14, 1.082e-10, 1.295e-15, 3.571e-06]): _vg.add([_i], _w, 'REPLACE')
_vg = ob_cube.vertex_groups.new(name='Bone.006')
for _i, _w in zip([200, 201, 202, 203, 204, 205, 206, 207, 208, 209, 210, 211, 212, 213, 214, 215], [0.04385, 0.9076, 0.5251, 0.9118, 0.06701, 0.8784, 0.5247, 0.8916, 0.1695, 0.7508, 0.7149, 0.1913, 0.8864, 0.9056, 0.8325, 0.9154]): _vg.add([_i], _w, 'REPLACE')
_vg = ob_cube.vertex_groups.new(name='Bone.007')
for _i, _w in zip([200, 201, 202, 203, 204, 205, 206, 207, 208, 209, 210, 211, 212, 213, 214, 215], [0.9526, 0.07929, 0.4729, 0.06464, 0.932, 0.1046, 0.4725, 0.08204, 0.8283, 0.2376, 0.2701, 0.8052, 0.1022, 0.06781, 0.1501, 0.07046]): _vg.add([_i], _w, 'REPLACE')
_vg = ob_cube.vertex_groups.new(name='Bone.008')
for _i, _w in zip([1, 40, 58, 60, 63, 64, 65, 69, 70, 71, 73, 83, 84, 85, 86, 87, 88, 89, 90, 91, 101, 105, 107, 108, 169, 170, 172, 173, 175, 176, 179, 181, 182, 183, 185, 188, 192, 193, 194, 195, 196, 197, 198, 199, 217, 219, 221, 225, 227, 228, 229, 230, 233, 250, 305, 324, 325, 328, 332, 333, 334, 336, 337, 338, 339, 340, 341, 343, 345, 353, 354, 355, 356, 357, 358, 359, 360, 361, 378, 382, 383, 384, 385, 386, 388, 389, 450, 451, 456, 457, 459, 462, 463, 464, 466, 467, 468, 469, 470, 471, 472, 473, 474, 475, 476, 477, 478, 479, 480, 488, 494, 497, 498, 499, 500, 501, 502, 503, 504, 505, 506, 507, 508, 509, 510, 511, 512], [0.0, 0.0, 0.0, 0.0, 0.0, 0.0, 0.0, 1.737e-09, 1.765e-27, 1.139e-24, 7.903e-11, 6.185e-11, 5.314e-11, 3.835e-15, 0.0, 1.195e-10, 4.238e-08, 3.671e-09, 9.238e-11, 1.824e-10, 0.0, 1.4e-08, 9.993e-17, 1.074e-10, 0.0, 0.0, 0.0, 0.0, 0.0, 0.0, 0.0, 0.0, 5.892e-27, 6.228e-10, 0.0006232, 3.394e-13, 7.324e-10, 2.567e-18, 9.995e-22, 0.0004165, 0.0, 8.931e-10, 0.009477, 9.051e-10, 0.03708, 0.07348, 0.06322, 7.081e-38, 8.814e-07, 1.536e-14, 7.077e-17, 0.03435, 0.0, 0.0, 0.0, 0.0, 0.0, 0.0, 0.0, 0.0, 1.085e-10, 0.0, 0.0, 1.244e-09, 0.03369, 0.05547, 5.383e-05, 1.34e-06, 0.0, 1.462e-06, 1.893e-05, 4.324e-05, 0.0, 1.311e-06, 1.355e-05, 0.001132, 1.446e-06, 7.776e-05, 0.0, 1.296e-08, 1.241e-15, 2.157e-16, 1.1e-12, 1.25e-08, 1.107e-15, 1.045e-10, 0.0, 0.0, 0.0, 0.0, 0.0, 1.966e-05, 0.04515, 0.00124, 0.04732, 0.0, 0.0, 0.03658, 0.0, 0.0, 0.0, 5.559e-21, 7.85e-08, 0.0, 0.002708, 0.0001618, 0.005992, 0.005236, 0.01084, 0.001148, 0.002696, 0.477, 0.477, 0.4823, 0.4771, 0.477, 0.477, 0.4955, 0.477, 0.5767, 0.8316, 0.4427, 2.441, 0.8995, 2.285, 0.9233, 0.3692]): _vg.add([_i], _w, 'REPLACE')
_vg = ob_cube.vertex_groups.new(name='Bone.009')
for _i, _w in zip([481, 482, 483, 484, 485, 486, 487, 488, 489, 490, 491, 492, 493, 494, 495, 496], [0.05135, 0.9027, 0.5241, 0.902, 0.0604, 0.8868, 0.5231, 0.904, 0.1766, 0.7387, 0.7098, 0.1849, 0.8633, 0.8979, 0.8512, 0.9035]): _vg.add([_i], _w, 'REPLACE')
_vg = ob_cube.vertex_groups.new(name='Bone.010')
for _i, _w in zip([481, 482, 483, 484, 485, 486, 487, 488, 489, 490, 491, 492, 493, 494, 495, 496], [0.9481, 0.08305, 0.4736, 0.0738, 0.9388, 0.09756, 0.4744, 0.07141, 0.8209, 0.2479, 0.2773, 0.812, 0.1227, 0.07672, 0.134, 0.08127]): _vg.add([_i], _w, 'REPLACE')
_m = ob_cube.modifiers.new('Armature', 'ARMATURE')
_m.object = ob_armature
ob_cylinder.parent = ob_armature
ob_cylinder.matrix_parent_inverse = Matrix(((1.0, 0.0, 0.0, -0.004617), (0.0, 1.0, 0.0, 0.02591), (0.0, 0.0, 1.0, -3.569), (0.0, 0.0, 0.0, 1.0)))
ob_cylinder.location = (-0.005656, -1.472, 9.932)
ob_cylinder.rotation_euler = (1.571, 0.2618, 0.0)
ob_cylinder.lineart.crease_threshold = 0.0
_vg = ob_cylinder.vertex_groups.new(name='Head')
for _i, _w in zip([0, 1, 2, 3, 4, 5, 6, 7, 8, 9, 10, 11, 12, 13, 14, 15, 16, 17, 18, 19, 20, 21, 22, 23, 24, 25, 26, 27, 28, 29, 30, 31, 32, 33, 34, 35, 36, 37, 38, 39, 40, 41, 42, 43, 44, 45, 46, 47, 48, 49, 50, 51, 52, 53, 54, 55, 56, 57, 58, 59, 60, 61, 62, 63, 64, 65, 66, 67, 68, 69, 70, 71], [0.9229, 0.9296, 0.9211, 0.9266, 0.9119, 0.9203, 0.9112, 0.9195, 0.9092, 0.9198, 0.9052, 0.9195, 0.9058, 0.9203, 0.9124, 0.9229, 0.9177, 0.9255, 0.9189, 0.9267, 0.9253, 0.9306, 0.9242, 0.9309, 0.9195, 0.9217, 0.9272, 0.9289, 0.9065, 0.9191, 0.9133, 0.9201, 0.9141, 0.9211, 0.9119, 0.9205, 0.9127, 0.9213, 0.9177, 0.9243, 0.9219, 0.9274, 0.9162, 0.9265, 0.9261, 0.9313, 0.9207, 0.9302, 0.916, 0.9098, 0.915, 0.919, 0.9284, 0.928, 0.9216, 0.9264, 0.9125, 0.9185, 0.9007, 0.9159, 0.9135, 0.9251, 0.9249, 0.9274, 0.9253, 0.9336, 0.9723, 0.9729, 0.931, 0.9176, 0.9721, 0.9715]): _vg.add([_i], _w, 'REPLACE')
_vg = ob_cylinder.vertex_groups.new(name='Bone')
_vg = ob_cylinder.vertex_groups.new(name='Bone.001')
_vg = ob_cylinder.vertex_groups.new(name='Bone.002')
_vg = ob_cylinder.vertex_groups.new(name='Neck')
for _i, _w in zip([0, 1, 2, 3, 4, 5, 6, 7, 8, 9, 10, 11, 12, 13, 14, 15, 16, 17, 18, 19, 20, 21, 22, 23, 24, 25, 26, 27, 28, 29, 30, 31, 32, 33, 34, 35, 36, 37, 38, 39, 40, 41, 42, 43, 44, 45, 46, 47, 48, 49, 50, 51, 52, 53, 54, 55, 56, 57, 58, 59, 60, 61, 62, 63], [0.06205, 0.05626, 0.06115, 0.05687, 0.06533, 0.05968, 0.06171, 0.05798, 0.06151, 0.0569, 0.0712, 0.05921, 0.07131, 0.05905, 0.06031, 0.05588, 0.05925, 0.05587, 0.0624, 0.05735, 0.0595, 0.05534, 0.06159, 0.05577, 0.06572, 0.06101, 0.0566, 0.05714, 0.07182, 0.06117, 0.0624, 0.0581, 0.06, 0.05605, 0.06526, 0.05842, 0.06511, 0.05826, 0.05872, 0.05501, 0.05946, 0.05558, 0.06786, 0.05857, 0.05933, 0.05502, 0.06536, 0.05665, 0.06331, 0.06837, 0.06275, 0.05987, 0.0571, 0.05856, 0.06526, 0.05985, 0.06457, 0.05993, 0.07705, 0.0636, 0.07271, 0.06046, 0.06068, 0.05712]): _vg.add([_i], _w, 'REPLACE')
_vg = ob_cylinder.vertex_groups.new(name='Bone.011')
_vg = ob_cylinder.vertex_groups.new(name='Bone.012')
_vg = ob_cylinder.vertex_groups.new(name='R_hand')
_vg = ob_cylinder.vertex_groups.new(name='Bone.014')
_vg = ob_cylinder.vertex_groups.new(name='Bone.015')
for _i, _w in zip([64, 65, 68, 69], [0.0469, 0.0324, 0.03622, 0.0553]): _vg.add([_i], _w, 'REPLACE')
_vg = ob_cylinder.vertex_groups.new(name='L_Hand')
_vg = ob_cylinder.vertex_groups.new(name='Bone.005')
_vg = ob_cylinder.vertex_groups.new(name='Bone.006')
_vg = ob_cylinder.vertex_groups.new(name='Bone.007')
_vg = ob_cylinder.vertex_groups.new(name='Bone.008')
_vg = ob_cylinder.vertex_groups.new(name='Bone.009')
_vg = ob_cylinder.vertex_groups.new(name='Bone.010')
_m = ob_cylinder.modifiers.new('Armature', 'ARMATURE')
_m.object = ob_armature
ob_cube_001.parent = ob_armature
ob_cube_001.matrix_parent_inverse = Matrix(((1.0, 0.0, 0.0, -0.004617), (0.0, 1.0, 0.0, 0.02591), (0.0, 0.0, 1.0, -3.569), (0.0, 0.0, 0.0, 1.0)))
ob_cube_001.location = (0.001132, 0.03511, 12.2)
ob_cube_001.lineart.crease_threshold = 0.0
_vg = ob_cube_001.vertex_groups.new(name='Head')
_vg.add([0, 1, 2, 3, 4, 5, 6, 7, 8, 9, 10, 11, 12, 13, 14, 15, 16, 17, 18, 19, 20, 21, 22, 23, 24, 25, 26, 27, 28, 29, 30, 31, 32, 33, 34, 35, 36, 37, 38, 39, 40, 41, 42, 43, 44, 45, 46, 47, 48], 1.0, 'REPLACE')
_vg = ob_cube_001.vertex_groups.new(name='Bone')
_vg = ob_cube_001.vertex_groups.new(name='Bone.001')
_vg = ob_cube_001.vertex_groups.new(name='Bone.002')
_vg = ob_cube_001.vertex_groups.new(name='Neck')
_vg = ob_cube_001.vertex_groups.new(name='Bone.011')
_vg = ob_cube_001.vertex_groups.new(name='Bone.012')
_vg = ob_cube_001.vertex_groups.new(name='R_hand')
_vg = ob_cube_001.vertex_groups.new(name='Bone.014')
_vg = ob_cube_001.vertex_groups.new(name='Bone.015')
_vg = ob_cube_001.vertex_groups.new(name='L_Hand')
_vg = ob_cube_001.vertex_groups.new(name='Bone.005')
_vg = ob_cube_001.vertex_groups.new(name='Bone.006')
_vg = ob_cube_001.vertex_groups.new(name='Bone.007')
_vg = ob_cube_001.vertex_groups.new(name='Bone.008')
_vg = ob_cube_001.vertex_groups.new(name='Bone.009')
_vg = ob_cube_001.vertex_groups.new(name='Bone.010')
_m = ob_cube_001.modifiers.new('Armature', 'ARMATURE')
_m.object = ob_armature
ob_lamp.location = (4.076, 1.005, 5.904)
ob_lamp.rotation_euler = (0.6503, 0.05522, 1.866)
ob_lamp.lock_rotations_4d = False
ob_lamp.empty_display_type = 'ARROWS'
ob_lamp.color = (0.0, 0.0, 0.0, 0.0)
ob_lamp.lineart.crease_threshold = 0.0
ob_camera.location = (7.481, -6.508, 5.344)
ob_camera.rotation_euler = (1.109, 0.0, 0.8149)
ob_camera.lock_rotations_4d = False
ob_camera.empty_display_type = 'ARROWS'
ob_camera.color = (0.0, 0.0, 0.0, 0.0)
ob_camera.display_type = 'WIRE'
ob_camera.lineart.crease_threshold = 0.0

# ---- collection membership
col_collection_1.objects.link(ob_armature)
col_collection_1.objects.link(ob_cylinder_001)
col_collection_1.objects.link(ob_cube_002)
col_collection_1.objects.link(ob_cube)
col_collection_1.objects.link(ob_cylinder)
col_collection_1.objects.link(ob_cube_001)
col_collection_1.objects.link(ob_lamp)
col_collection_1.objects.link(ob_camera)

# ---- scene / render settings (as saved in the file)
scene.camera = ob_camera
scene.frame_start = 1; scene.frame_end = 80; scene.frame_set(75)
scene.render.engine = 'BLENDER_EEVEE_NEXT'
scene.render.resolution_percentage = 50
scene.render.dither_intensity = 0.0
scene.cycles.use_denoising = False
scene.cycles.samples = 128
scene.cycles.sampling_pattern = 'TABULATED_SOBOL'
scene.cycles.use_adaptive_sampling = False
scene.cycles.use_light_tree = False
scene.cycles.blur_glossy = 0.0
scene.cycles.sample_clamp_indirect = 0.0
scene.view_settings.view_transform = 'Standard'
bpy.context.view_layer.update()
